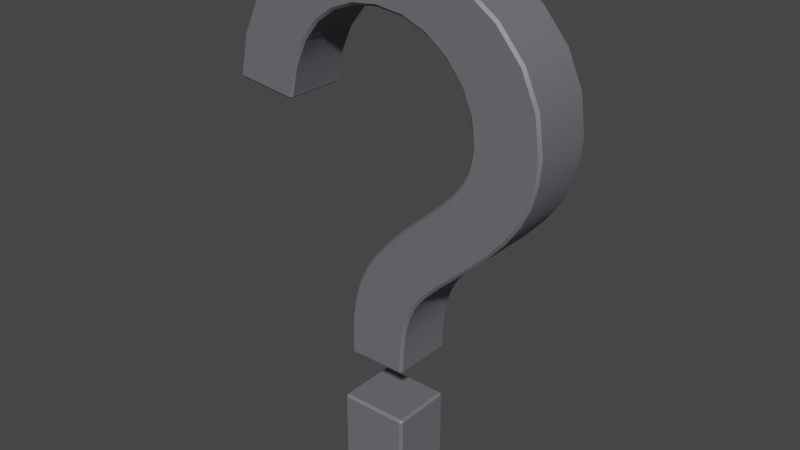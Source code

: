# Source: fragezeichen.blend  (saved by Blender 3.1.7; exported with 4.5.12 LTS)
import bpy
from mathutils import Matrix  # noqa: F401  (used for matrix-valued properties, if any)

bpy.ops.wm.read_factory_settings(use_empty=True)
scene = bpy.context.scene
scene.name = 'Scene'

# ---- collections
col_collection = bpy.data.collections.new('Collection'); scene.collection.children.link(col_collection)

# ---- materials (node trees are filled in below, after node groups)
mat_questionmark_questionmarkmat1 = bpy.data.materials.new('questionmark:questionmarkmat1')
mat_questionmark_questionmarkmat1.use_transparent_shadow = False
mat_questionmark_questionmarkmat1.diffuse_color = (1.0, 1.0, 1.0, 1.0)
mat_questionmark_questionmarkmat1.roughness = 0.6536
mat_questionmark_questionmarkmat1.specular_intensity = 1.0
mat_questionmark_questionmarkmat1.metallic = 0.5

# ---- material node trees
mat_questionmark_questionmarkmat1.use_nodes = True; mat_questionmark_questionmarkmat1.node_tree.nodes.clear()
_N = mat_questionmark_questionmarkmat1.node_tree.nodes; _L = mat_questionmark_questionmarkmat1.node_tree.links
n0 = _N.new('ShaderNodeBsdfPrincipled'); n0.name = 'Principled BSDF'; n0.location = (10, 300)
n0.distribution = 'GGX'
n0.subsurface_method = 'RANDOM_WALK_SKIN'
n0.inputs[0].default_value = (0.2386, 0.2357, 0.2616, 1.0)
n0.inputs[1].default_value = 0.5
n0.inputs[2].default_value = 0.6536
n0.inputs[3].default_value = 1.45
n0.inputs[27].default_value = (0.0, 0.0, 0.0, 1.0)
n0.inputs[28].default_value = 1.0
n1 = _N.new('ShaderNodeOutputMaterial'); n1.name = 'Material Output'; n1.location = (300, 300)
_L.new(n0.outputs[0], n1.inputs[0])
n1.is_active_output = True

# ---- world
world_world = bpy.data.worlds.new('World'); scene.world = world_world
world_world.use_nodes = True; world_world.node_tree.nodes.clear()
_N = world_world.node_tree.nodes; _L = world_world.node_tree.links
n0 = _N.new('ShaderNodeOutputWorld'); n0.name = 'World Output'; n0.location = (300, 300)
n1 = _N.new('ShaderNodeBackground'); n1.name = 'Background'; n1.location = (10, 300)
n1.inputs[0].default_value = (0.05088, 0.05088, 0.05088, 1.0)
_L.new(n1.outputs[0], n0.inputs[0])
n0.is_active_output = True
world_world.color = (0.05088, 0.05088, 0.05088)
world_world.use_sun_shadow = False
world_world.sun_shadow_jitter_overblur = 0.0

# ---- meshes
me_mesh = bpy.data.meshes.new('Mesh')
me_mesh.from_pydata([(3.249, 16.01, 4.0), (3.349, 18.54, 4.0), (-3.781, 18.09, 4.0), (-3.742, 16.01, 4.0), (-5.136, 8.686, 4.0), (-5.136, 0.3135, 4.0), (3.237, 0.3135, 4.0), (3.237, 8.686, 4.0), (3.567, 20.85, 4.0), (-3.634, 21.01, 4.0), (-13.92, 60.24, 4.0), (-17.01, 56.64, 4.0), (-10.41, 53.2, 4.0), (-8.393, 55.75, 4.0), (-19.14, 52.12, 4.0), (-20.27, 46.97, 4.0), (-12.79, 46.05, 4.0), (-11.9, 49.86, 4.0), (-5.92, 57.55, 4.0), (-9.995, 62.83, 4.0), (0.2109, 59.01, 4.0), (3.608, 58.61, 4.0), (5.81, 64.34, 4.0), (0.0938, 64.89, 4.0), (-3.055, 58.64, 4.0), (-5.32, 64.38, 4.0), (6.608, 57.4, 4.0), (10.72, 62.67, 4.0), (9.222, 55.42, 4.0), (14.82, 59.88, 4.0), (11.24, 52.92, 4.0), (17.89, 56.28, 4.0), (12.45, 50.17, 4.0), (19.73, 52.2, 4.0), (12.86, 47.16, 4.0), (20.34, 47.65, 4.0), (12.73, 45.47, 4.0), (20.12, 44.98, 4.0), (12.31, 43.87, 4.0), (19.47, 42.42, 4.0), (11.62, 42.36, 4.0), (18.39, 40.02, 4.0), (10.47, 40.72, 4.0), (16.67, 37.53, 4.0), (8.665, 38.76, 4.0), (6.214, 36.47, 4.0), (10.77, 31.52, 4.0), (14.13, 34.69, 4.0), (-1.315, 28.26, 4.0), (-2.479, 25.99, 4.0), (4.353, 23.97, 4.0), (4.954, 25.26, 4.0), (8.496, 29.44, 4.0), (3.771, 34.26, 4.0), (1.661, 32.11, 4.0), (6.8, 27.74, 4.0), (5.694, 26.43, 4.0), (0.0096, 30.18, 4.0), (-3.2, 23.64, 4.0), (3.896, 22.58, 4.0), (3.249, 16.01, -4.0), (-3.742, 16.01, -4.0), (-3.781, 18.09, -4.0), (3.349, 18.54, -4.0), (-5.136, 8.686, -4.0), (3.237, 8.686, -4.0), (3.237, 0.3135, -4.0), (-5.136, 0.3135, -4.0), (-20.58, 47.01, 3.687), (-19.44, 52.21, 3.687), (-19.44, 52.21, -3.687), (-20.58, 47.01, -3.687), (-12.86, 45.74, 3.687), (-20.34, 46.66, 3.687), (-20.34, 46.66, -3.687), (-12.86, 45.74, -3.687), (-11.6, 49.77, 3.687), (-12.48, 46.01, 3.687), (-12.48, 46.01, -3.687), (-11.6, 49.77, -3.687), (-4.056, 16.01, 3.687), (-4.094, 18.07, 3.687), (-4.094, 18.07, -3.687), (-4.056, 16.01, -3.687), (3.237, 15.7, 3.687), (-3.737, 15.7, 3.687), (-3.737, 15.7, -3.687), (3.237, 15.7, -3.687), (3.662, 18.56, 3.687), (3.562, 16.01, 3.687), (3.562, 16.01, -3.687), (3.662, 18.56, -3.687), (-3.948, 21.02, 3.687), (-3.948, 21.02, -3.687), (3.881, 20.84, 3.687), (3.881, 20.84, -3.687), (-3.51, 23.69, 3.687), (-3.51, 23.69, -3.687), (4.206, 22.53, 3.687), (4.206, 22.53, -3.687), (-2.78, 26.08, 3.687), (-2.78, 26.08, -3.687), (4.653, 23.88, 3.687), (4.653, 23.88, -3.687), (-1.598, 28.4, 3.687), (-1.598, 28.4, -3.687), (5.236, 25.12, 3.687), (5.236, 25.12, -3.687), (-0.252, 30.35, 3.687), (-0.252, 30.35, -3.687), (5.956, 26.25, 3.687), (5.956, 26.25, -3.687), (1.423, 32.32, 3.687), (1.423, 32.32, -3.687), (7.039, 27.53, 3.687), (7.039, 27.53, -3.687), (3.551, 34.48, 3.687), (3.551, 34.48, -3.687), (8.715, 29.21, 3.687), (8.715, 29.21, -3.687), (6.002, 36.7, 3.687), (6.002, 36.7, -3.687), (10.98, 31.29, 3.687), (10.98, 31.29, -3.687), (8.413, 38.95, 3.687), (8.413, 38.95, -3.687), (14.39, 34.51, 3.687), (14.39, 34.51, -3.687), (10.19, 40.86, 3.687), (10.19, 40.86, -3.687), (16.95, 37.38, 3.687), (16.95, 37.38, -3.687), (11.32, 42.46, 3.687), (11.32, 42.46, -3.687), (18.68, 39.92, 3.687), (18.68, 39.92, -3.687), (12.0, 43.93, 3.687), (12.0, 43.93, -3.687), (19.78, 42.36, 3.687), (19.78, 42.36, -3.687), (12.41, 45.49, 3.687), (12.41, 45.49, -3.687), (20.43, 44.96, 3.687), (20.43, 44.96, -3.687), (12.55, 47.14, 3.687), (12.55, 47.14, -3.687), (20.65, 47.67, 3.687), (20.65, 47.67, -3.687), (12.15, 50.08, 3.687), (12.15, 50.08, -3.687), (20.03, 52.29, 3.687), (20.03, 52.29, -3.687), (10.96, 52.78, 3.687), (10.96, 52.78, -3.687), (18.17, 56.42, 3.687), (18.17, 56.42, -3.687), (15.06, 60.07, 3.687), (15.06, 60.07, -3.687), (8.977, 55.22, 3.687), (8.977, 55.22, -3.687), (10.91, 62.92, 3.687), (10.91, 62.92, -3.687), (6.415, 57.15, 3.687), (6.415, 57.15, -3.687), (5.923, 64.63, 3.687), (5.923, 64.63, -3.687), (3.495, 58.31, 3.687), (3.495, 58.31, -3.687), (0.2172, 58.7, 3.687), (0.2172, 58.7, -3.687), (0.0875, 65.2, 3.687), (0.0875, 65.2, -3.687), (-2.94, 58.35, 3.687), (-2.94, 58.35, -3.687), (-5.435, 64.67, 3.687), (-5.435, 64.67, -3.687), (-5.728, 57.3, 3.687), (-5.728, 57.3, -3.687), (-10.19, 63.08, 3.687), (-10.19, 63.08, -3.687), (-8.149, 55.55, 3.687), (-8.149, 55.55, -3.687), (-14.17, 60.43, 3.687), (-14.17, 60.43, -3.687), (-10.13, 53.05, 3.687), (-10.13, 53.05, -3.687), (-17.28, 56.79, 3.687), (-17.28, 56.79, -3.687), (3.55, 8.686, 3.687), (3.55, 0.3135, 3.687), (3.55, 0.3135, -3.687), (3.55, 8.686, -3.687), (-5.136, 9.0, 3.687), (3.237, 9.0, 3.687), (3.237, 9.0, -3.687), (-5.136, 9.0, -3.687), (-5.45, 0.3135, 3.687), (-5.45, 8.686, 3.687), (-5.45, 8.686, -3.687), (-5.45, 0.3135, -3.687), (3.237, 0.0, 3.687), (-5.136, 0.0, 3.687), (-5.136, 0.0, -3.687), (3.237, 0.0, -3.687), (-3.634, 21.01, -4.0), (3.567, 20.85, -4.0), (-13.92, 60.24, -4.0), (-8.393, 55.75, -4.0), (-10.41, 53.2, -4.0), (-17.01, 56.64, -4.0), (-19.14, 52.12, -4.0), (-11.9, 49.86, -4.0), (-12.79, 46.05, -4.0), (-20.27, 46.97, -4.0), (-9.995, 62.83, -4.0), (-5.92, 57.55, -4.0), (0.2109, 59.01, -4.0), (0.0938, 64.89, -4.0), (5.81, 64.34, -4.0), (3.608, 58.61, -4.0), (-5.32, 64.38, -4.0), (-3.055, 58.64, -4.0), (6.608, 57.4, -4.0), (10.72, 62.67, -4.0), (9.222, 55.42, -4.0), (14.82, 59.88, -4.0), (11.24, 52.92, -4.0), (17.89, 56.28, -4.0), (19.73, 52.2, -4.0), (12.45, 50.17, -4.0), (20.34, 47.65, -4.0), (12.86, 47.16, -4.0), (20.12, 44.98, -4.0), (12.73, 45.47, -4.0), (12.31, 43.87, -4.0), (19.47, 42.42, -4.0), (18.39, 40.02, -4.0), (11.62, 42.36, -4.0), (16.67, 37.53, -4.0), (10.47, 40.72, -4.0), (8.665, 38.76, -4.0), (14.13, 34.69, -4.0), (10.77, 31.52, -4.0), (6.214, 36.47, -4.0), (-1.315, 28.26, -4.0), (4.954, 25.26, -4.0), (4.353, 23.97, -4.0), (-2.479, 25.99, -4.0), (8.496, 29.44, -4.0), (3.771, 34.26, -4.0), (1.661, 32.11, -4.0), (6.8, 27.74, -4.0), (5.694, 26.43, -4.0), (0.0096, 30.18, -4.0), (-3.2, 23.64, -4.0), (3.896, 22.58, -4.0)], [], [(0, 1, 2, 3), (4, 5, 6, 7), (1, 8, 9, 2), (10, 11, 12, 13), (14, 15, 16, 17), (11, 14, 17, 12), (13, 18, 19, 10), (20, 21, 22, 23), (18, 24, 25, 19), (24, 20, 23, 25), (26, 27, 22, 21), (28, 29, 27, 26), (30, 31, 29, 28), (30, 32, 33, 31), (32, 34, 35, 33), (34, 36, 37, 35), (38, 39, 37, 36), (38, 40, 41, 39), (40, 42, 43, 41), (44, 45, 46, 47), (42, 44, 47, 43), (48, 49, 50, 51), (52, 46, 45, 53), (52, 53, 54, 55), (56, 55, 54, 57), (51, 56, 57, 48), (58, 9, 8, 59), (59, 50, 49, 58), (60, 61, 62, 63), (64, 65, 66, 67), (68, 69, 70, 71), (72, 73, 74, 75), (76, 77, 78, 79), (80, 81, 82, 83), (84, 85, 86, 87), (88, 89, 90, 91), (81, 92, 93, 82), (94, 88, 91, 95), (92, 96, 97, 93), (98, 94, 95, 99), (96, 100, 101, 97), (102, 98, 99, 103), (100, 104, 105, 101), (106, 102, 103, 107), (104, 108, 109, 105), (110, 106, 107, 111), (108, 112, 113, 109), (114, 110, 111, 115), (112, 116, 117, 113), (118, 114, 115, 119), (116, 120, 121, 117), (122, 118, 119, 123), (120, 124, 125, 121), (126, 122, 123, 127), (124, 128, 129, 125), (130, 126, 127, 131), (128, 132, 133, 129), (134, 130, 131, 135), (132, 136, 137, 133), (138, 134, 135, 139), (136, 140, 141, 137), (142, 138, 139, 143), (140, 144, 145, 141), (146, 142, 143, 147), (144, 148, 149, 145), (150, 146, 147, 151), (148, 152, 153, 149), (154, 150, 151, 155), (156, 154, 155, 157), (152, 158, 159, 153), (160, 156, 157, 161), (158, 162, 163, 159), (164, 160, 161, 165), (162, 166, 167, 163), (166, 168, 169, 167), (170, 164, 165, 171), (168, 172, 173, 169), (174, 170, 171, 175), (172, 176, 177, 173), (178, 174, 175, 179), (176, 180, 181, 177), (182, 178, 179, 183), (180, 184, 185, 181), (186, 182, 183, 187), (184, 76, 79, 185), (69, 186, 187, 70), (188, 189, 190, 191), (192, 193, 194, 195), (196, 197, 198, 199), (200, 201, 202, 203), (63, 62, 204, 205), (206, 207, 208, 209), (210, 211, 212, 213), (209, 208, 211, 210), (207, 206, 214, 215), (216, 217, 218, 219), (215, 214, 220, 221), (221, 220, 217, 216), (222, 219, 218, 223), (224, 222, 223, 225), (226, 224, 225, 227), (226, 227, 228, 229), (229, 228, 230, 231), (231, 230, 232, 233), (234, 233, 232, 235), (234, 235, 236, 237), (237, 236, 238, 239), (240, 241, 242, 243), (239, 238, 241, 240), (244, 245, 246, 247), (248, 249, 243, 242), (250, 249, 248, 251), (252, 253, 250, 251), (245, 244, 253, 252), (254, 255, 205, 204), (255, 254, 247, 246), (0, 84, 89), (68, 73, 15), (72, 77, 16), (3, 80, 85), (6, 200, 189), (188, 193, 7), (192, 197, 4), (5, 196, 201), (83, 61, 86), (87, 60, 90), (203, 66, 190), (191, 65, 194), (195, 64, 198), (199, 67, 202), (71, 213, 74), (75, 212, 78), (14, 69, 68, 15), (15, 73, 72, 16), (16, 77, 76, 17), (2, 81, 80, 3), (3, 85, 84, 0), (0, 89, 88, 1), (9, 92, 81, 2), (1, 88, 94, 8), (58, 96, 92, 9), (8, 94, 98, 59), (49, 100, 96, 58), (59, 98, 102, 50), (48, 104, 100, 49), (50, 102, 106, 51), (57, 108, 104, 48), (51, 106, 110, 56), (54, 112, 108, 57), (56, 110, 114, 55), (55, 114, 118, 52), (53, 116, 112, 54), (45, 120, 116, 53), (52, 118, 122, 46), (44, 124, 120, 45), (46, 122, 126, 47), (42, 128, 124, 44), (47, 126, 130, 43), (40, 132, 128, 42), (43, 130, 134, 41), (38, 136, 132, 40), (41, 134, 138, 39), (36, 140, 136, 38), (39, 138, 142, 37), (34, 144, 140, 36), (32, 148, 144, 34), (35, 146, 150, 33), (30, 152, 148, 32), (33, 150, 154, 31), (31, 154, 156, 29), (28, 158, 152, 30), (29, 156, 160, 27), (26, 162, 158, 28), (27, 160, 164, 22), (21, 166, 162, 26), (20, 168, 166, 21), (22, 164, 170, 23), (24, 172, 168, 20), (23, 170, 174, 25), (18, 176, 172, 24), (25, 174, 178, 19), (13, 180, 176, 18), (19, 178, 182, 10), (12, 184, 180, 13), (10, 182, 186, 11), (17, 76, 184, 12), (11, 186, 69, 14), (6, 189, 188, 7), (7, 193, 192, 4), (4, 197, 196, 5), (5, 201, 200, 6), (37, 142, 146, 35), (60, 87, 86, 61), (63, 91, 90, 60), (61, 83, 82, 62), (65, 191, 190, 66), (64, 195, 194, 65), (67, 199, 198, 64), (66, 203, 202, 67), (213, 71, 70, 210), (71, 74, 73, 68), (212, 75, 74, 213), (75, 78, 77, 72), (211, 79, 78, 212), (83, 86, 85, 80), (87, 90, 89, 84), (62, 82, 93, 204), (205, 95, 91, 63), (204, 93, 97, 254), (255, 99, 95, 205), (254, 97, 101, 247), (246, 103, 99, 255), (247, 101, 105, 244), (245, 107, 103, 246), (244, 105, 109, 253), (252, 111, 107, 245), (253, 109, 113, 250), (251, 115, 111, 252), (248, 119, 115, 251), (250, 113, 117, 249), (249, 117, 121, 243), (242, 123, 119, 248), (243, 121, 125, 240), (241, 127, 123, 242), (240, 125, 129, 239), (238, 131, 127, 241), (239, 129, 133, 237), (236, 135, 131, 238), (237, 133, 137, 234), (235, 139, 135, 236), (234, 137, 141, 233), (232, 143, 139, 235), (233, 141, 145, 231), (230, 147, 143, 232), (231, 145, 149, 229), (228, 151, 147, 230), (229, 149, 153, 226), (227, 155, 151, 228), (225, 157, 155, 227), (226, 153, 159, 224), (223, 161, 157, 225), (224, 159, 163, 222), (218, 165, 161, 223), (222, 163, 167, 219), (219, 167, 169, 216), (217, 171, 165, 218), (216, 169, 173, 221), (220, 175, 171, 217), (221, 173, 177, 215), (214, 179, 175, 220), (215, 177, 181, 207), (206, 183, 179, 214), (207, 181, 185, 208), (209, 187, 183, 206), (208, 185, 79, 211), (210, 70, 187, 209), (189, 200, 203, 190), (191, 194, 193, 188), (195, 198, 197, 192), (199, 202, 201, 196)])
me_mesh.polygons.foreach_set('use_smooth', [True] * 260)
_k = set([(0, 1), (0, 3), (0, 84), (0, 89), (1, 2), (1, 8), (1, 88), (2, 3), (2, 9), (2, 81), (3, 80), (3, 85), (4, 5), (4, 7), (4, 192), (4, 197), (5, 6), (5, 196), (5, 201), (6, 7), (6, 189), (6, 200), (7, 188), (7, 193), (8, 9), (8, 59), (8, 94), (9, 58), (9, 92), (10, 11), (10, 13), (10, 19), (10, 182), (11, 12), (11, 14), (11, 186), (12, 13), (12, 17), (12, 184), (13, 18), (13, 180), (14, 15), (14, 17), (14, 69), (15, 16), (15, 68), (15, 73), (16, 17), (16, 72), (16, 77), (17, 76), (18, 19), (18, 24), (18, 176), (19, 25), (19, 178), (20, 21), (20, 23), (20, 24), (20, 168), (21, 22), (21, 26), (21, 166), (22, 23), (22, 27), (22, 164), (23, 25), (23, 170), (24, 25), (24, 172), (25, 174), (26, 27), (26, 28), (26, 162), (27, 29), (27, 160), (28, 29), (28, 30), (28, 158), (29, 31), (29, 156), (30, 31), (30, 32), (30, 152), (31, 33), (31, 154), (32, 33), (32, 34), (32, 148), (33, 35), (33, 150), (34, 35), (34, 36), (34, 144), (35, 37), (35, 146), (36, 37), (36, 38), (36, 140), (37, 39), (37, 142), (38, 39), (38, 40), (38, 136), (39, 41), (39, 138), (40, 41), (40, 42), (40, 132), (41, 43), (41, 134), (42, 43), (42, 44), (42, 128), (43, 47), (43, 130), (44, 45), (44, 47), (44, 124), (45, 46), (45, 53), (45, 120), (46, 47), (46, 52), (46, 122), (47, 126), (48, 49), (48, 51), (48, 57), (48, 104), (49, 50), (49, 58), (49, 100), (50, 51), (50, 59), (50, 102), (51, 56), (51, 106), (52, 53), (52, 55), (52, 118), (53, 54), (53, 116), (54, 55), (54, 57), (54, 112), (55, 56), (55, 114), (56, 57), (56, 110), (57, 108), (58, 59), (58, 96), (59, 98), (60, 61), (60, 63), (60, 87), (60, 90), (61, 62), (61, 83), (61, 86), (62, 63), (62, 82), (62, 204), (63, 91), (63, 205), (64, 65), (64, 67), (64, 195), (64, 198), (65, 66), (65, 191), (65, 194), (66, 67), (66, 190), (66, 203), (67, 199), (67, 202), (68, 69), (68, 71), (68, 73), (69, 70), (69, 186), (70, 71), (70, 187), (70, 210), (71, 74), (71, 213), (72, 73), (72, 75), (72, 77), (73, 74), (74, 75), (74, 213), (75, 78), (75, 212), (76, 77), (76, 79), (76, 184), (77, 78), (78, 79), (78, 212), (79, 185), (79, 211), (80, 81), (80, 83), (80, 85), (81, 82), (81, 92), (82, 83), (82, 93), (83, 86), (84, 85), (84, 87), (84, 89), (85, 86), (86, 87), (87, 90), (88, 89), (88, 91), (88, 94), (89, 90), (90, 91), (91, 95), (92, 93), (92, 96), (93, 97), (93, 204), (94, 95), (94, 98), (95, 99), (95, 205), (96, 97), (96, 100), (97, 101), (97, 254), (98, 99), (98, 102), (99, 103), (99, 255), (100, 101), (100, 104), (101, 105), (101, 247), (102, 103), (102, 106), (103, 107), (103, 246), (104, 105), (104, 108), (105, 109), (105, 244), (106, 107), (106, 110), (107, 111), (107, 245), (108, 109), (108, 112), (109, 113), (109, 253), (110, 111), (110, 114), (111, 115), (111, 252), (112, 113), (112, 116), (113, 117), (113, 250), (114, 115), (114, 118), (115, 119), (115, 251), (116, 117), (116, 120), (117, 121), (117, 249), (118, 119), (118, 122), (119, 123), (119, 248), (120, 121), (120, 124), (121, 125), (121, 243), (122, 123), (122, 126), (123, 127), (123, 242), (124, 125), (124, 128), (125, 129), (125, 240), (126, 127), (126, 130), (127, 131), (127, 241), (128, 129), (128, 132), (129, 133), (129, 239), (130, 131), (130, 134), (131, 135), (131, 238), (132, 133), (132, 136), (133, 137), (133, 237), (134, 135), (134, 138), (135, 139), (135, 236), (136, 137), (136, 140), (137, 141), (137, 234), (138, 139), (138, 142), (139, 143), (139, 235), (140, 141), (140, 144), (141, 145), (141, 233), (142, 143), (142, 146), (143, 147), (143, 232), (144, 145), (144, 148), (145, 149), (145, 231), (146, 147), (146, 150), (147, 151), (147, 230), (148, 149), (148, 152), (149, 153), (149, 229), (150, 151), (150, 154), (151, 155), (151, 228), (152, 153), (152, 158), (153, 159), (153, 226), (154, 155), (154, 156), (155, 157), (155, 227), (156, 157), (156, 160), (157, 161), (157, 225), (158, 159), (158, 162), (159, 163), (159, 224), (160, 161), (160, 164), (161, 165), (161, 223), (162, 163), (162, 166), (163, 167), (163, 222), (164, 165), (164, 170), (165, 171), (165, 218), (166, 167), (166, 168), (167, 169), (167, 219), (168, 169), (168, 172), (169, 173), (169, 216), (170, 171), (170, 174), (171, 175), (171, 217), (172, 173), (172, 176), (173, 177), (173, 221), (174, 175), (174, 178), (175, 179), (175, 220), (176, 177), (176, 180), (177, 181), (177, 215), (178, 179), (178, 182), (179, 183), (179, 214), (180, 181), (180, 184), (181, 185), (181, 207), (182, 183), (182, 186), (183, 187), (183, 206), (184, 185), (185, 208), (186, 187), (187, 209), (188, 189), (188, 191), (188, 193), (189, 190), (189, 200), (190, 191), (190, 203), (191, 194), (192, 193), (192, 195), (192, 197), (193, 194), (194, 195), (195, 198), (196, 197), (196, 199), (196, 201), (197, 198), (198, 199), (199, 202), (200, 201), (200, 203), (201, 202), (202, 203), (204, 205), (204, 254), (205, 255), (206, 207), (206, 209), (206, 214), (207, 208), (207, 215), (208, 209), (208, 211), (209, 210), (210, 211), (210, 213), (211, 212), (212, 213), (214, 215), (214, 220), (215, 221), (216, 217), (216, 219), (216, 221), (217, 218), (217, 220), (218, 219), (218, 223), (219, 222), (220, 221), (222, 223), (222, 224), (223, 225), (224, 225), (224, 226), (225, 227), (226, 227), (226, 229), (227, 228), (228, 229), (228, 230), (229, 231), (230, 231), (230, 232), (231, 233), (232, 233), (232, 235), (233, 234), (234, 235), (234, 237), (235, 236), (236, 237), (236, 238), (237, 239), (238, 239), (238, 241), (239, 240), (240, 241), (240, 243), (241, 242), (242, 243), (242, 248), (243, 249), (244, 245), (244, 247), (244, 253), (245, 246), (245, 252), (246, 247), (246, 255), (247, 254), (248, 249), (248, 251), (249, 250), (250, 251), (250, 253), (251, 252), (252, 253), (254, 255)])
me_mesh.attributes.new('sharp_edge', 'BOOLEAN', 'EDGE').data.foreach_set('value', [ (min(e.vertices), max(e.vertices)) in _k for e in me_mesh.edges])
_uv = me_mesh.uv_layers.new(name='map1')
_uv.uv.foreach_set('vector', [0.3993, 0.0248, 0.3993, 0.0511, 0.2145, 0.0511, 0.2145, 0.0248, 0.8289, 0.1347, 0.9761, 0.1347, 0.9761, 0.2462, 0.8289, 0.2462, 0.3993, 0.0511, 0.3993, 0.084, 0.2145, 0.084, 0.2145, 0.0511, 0.3993, 0.8601, 0.3993, 0.8991, 0.2146, 0.8991, 0.2146, 0.8601, 0.3993, 0.9404, 0.3993, 0.9827, 0.2146, 0.9827, 0.2146, 0.9404, 0.3993, 0.8991, 0.3993, 0.9404, 0.2146, 0.9404, 0.2146, 0.8991, 0.2146, 0.8601, 0.2146, 0.8209, 0.3993, 0.8209, 0.3993, 0.8601, 0.2146, 0.744, 0.2146, 0.6932, 0.3993, 0.6932, 0.3993, 0.744, 0.2146, 0.8209, 0.2146, 0.7794, 0.3993, 0.7794, 0.3993, 0.8209, 0.2146, 0.7794, 0.2146, 0.744, 0.3993, 0.744, 0.3993, 0.7794, 0.2146, 0.7296, 0.3993, 0.7296, 0.3993, 0.6932, 0.2146, 0.6932, 0.2146, 0.654, 0.3993, 0.654, 0.3993, 0.7296, 0.2146, 0.7296, 0.2146, 0.6106, 0.3993, 0.6106, 0.3993, 0.654, 0.2146, 0.654, 0.2146, 0.6106, 0.2146, 0.5688, 0.3993, 0.5688, 0.3993, 0.6106, 0.2146, 0.5688, 0.2146, 0.5219, 0.3993, 0.5219, 0.3993, 0.5688, 0.2146, 0.5219, 0.2146, 0.4917, 0.3993, 0.4917, 0.3993, 0.5219, 0.2146, 0.4575, 0.3993, 0.4575, 0.3993, 0.4917, 0.2146, 0.4917, 0.2146, 0.4575, 0.2146, 0.423, 0.3993, 0.423, 0.3993, 0.4575, 0.2146, 0.423, 0.2146, 0.3872, 0.3993, 0.3872, 0.3993, 0.423, 0.2146, 0.3513, 0.2146, 0.3117, 0.3993, 0.3117, 0.3993, 0.3513, 0.2146, 0.3872, 0.2146, 0.3513, 0.3993, 0.3513, 0.3993, 0.3872, 0.2145, 0.1573, 0.2145, 0.1299, 0.3993, 0.1299, 0.3993, 0.1573, 0.3993, 0.2585, 0.3993, 0.3117, 0.2146, 0.3117, 0.2146, 0.2585, 0.3993, 0.2585, 0.2146, 0.2585, 0.2145, 0.2227, 0.3993, 0.2227, 0.3993, 0.1844, 0.3993, 0.2227, 0.2145, 0.2227, 0.2145, 0.1844, 0.3993, 0.1573, 0.3993, 0.1844, 0.2145, 0.1844, 0.2145, 0.1573, 0.2145, 0.1068, 0.2145, 0.084, 0.3993, 0.084, 0.3993, 0.1068, 0.3993, 0.1068, 0.3993, 0.1299, 0.2145, 0.1299, 0.2145, 0.1068, 0.6079, 0.0248, 0.7803, 0.0248, 0.7803, 0.0511, 0.6079, 0.0511, 0.8288, 0.4907, 0.8288, 0.3728, 0.9761, 0.372, 0.9761, 0.49, 0.4107, 0.9827, 0.4107, 0.9404, 0.5959, 0.9404, 0.5959, 0.9827, 0.9712, 0.991, 0.8251, 0.991, 0.8251, 0.8789, 0.9712, 0.8789, 0.2019, 0.9404, 0.2019, 0.9827, 0.0258, 0.9827, 0.0258, 0.9404, 0.2019, 0.0248, 0.2019, 0.0511, 0.0258, 0.0511, 0.0258, 0.0248, 0.9712, 0.751, 0.8251, 0.751, 0.8251, 0.6388, 0.9712, 0.6388, 0.4107, 0.0511, 0.4107, 0.0248, 0.5959, 0.0248, 0.5959, 0.0511, 0.2019, 0.0511, 0.2019, 0.084, 0.0258, 0.084, 0.0258, 0.0511, 0.4107, 0.084, 0.4107, 0.0511, 0.5959, 0.0511, 0.5959, 0.084, 0.2019, 0.084, 0.2019, 0.1068, 0.0258, 0.1068, 0.0258, 0.084, 0.4107, 0.1068, 0.4107, 0.084, 0.5959, 0.084, 0.5959, 0.1068, 0.2019, 0.1068, 0.2019, 0.1299, 0.0258, 0.1299, 0.0258, 0.1068, 0.4107, 0.1299, 0.4107, 0.1068, 0.5959, 0.1068, 0.5959, 0.1299, 0.2019, 0.1299, 0.2019, 0.1573, 0.0258, 0.1573, 0.0258, 0.1299, 0.4107, 0.1573, 0.4107, 0.1299, 0.5959, 0.1299, 0.5959, 0.1573, 0.2019, 0.1573, 0.2019, 0.1844, 0.0258, 0.1844, 0.0258, 0.1573, 0.4107, 0.1844, 0.4107, 0.1573, 0.5959, 0.1573, 0.5959, 0.1844, 0.2019, 0.1844, 0.2019, 0.2227, 0.0258, 0.2227, 0.0258, 0.1844, 0.4107, 0.2227, 0.4107, 0.1844, 0.5959, 0.1844, 0.5959, 0.2227, 0.2019, 0.2227, 0.2019, 0.2585, 0.0258, 0.2585, 0.0258, 0.2227, 0.4107, 0.2585, 0.4107, 0.2227, 0.5959, 0.2227, 0.5959, 0.2585, 0.2019, 0.2585, 0.2019, 0.3117, 0.0258, 0.3117, 0.0258, 0.2585, 0.4107, 0.3117, 0.4107, 0.2585, 0.5959, 0.2585, 0.5959, 0.3117, 0.2019, 0.3117, 0.2019, 0.3513, 0.0258, 0.3513, 0.0258, 0.3117, 0.4107, 0.3513, 0.4107, 0.3117, 0.5959, 0.3117, 0.5959, 0.3513, 0.2019, 0.3513, 0.2019, 0.3872, 0.0258, 0.3872, 0.0258, 0.3513, 0.4107, 0.3872, 0.4107, 0.3513, 0.5959, 0.3513, 0.5959, 0.3872, 0.2019, 0.3872, 0.2019, 0.423, 0.0258, 0.423, 0.0258, 0.3872, 0.4107, 0.423, 0.4107, 0.3872, 0.5959, 0.3872, 0.5959, 0.423, 0.2019, 0.423, 0.2019, 0.4575, 0.0258, 0.4575, 0.0258, 0.423, 0.4107, 0.4575, 0.4107, 0.423, 0.5959, 0.423, 0.5959, 0.4575, 0.2019, 0.4575, 0.2019, 0.4917, 0.0258, 0.4917, 0.0258, 0.4575, 0.4107, 0.4917, 0.4107, 0.4575, 0.5959, 0.4575, 0.5959, 0.4917, 0.2019, 0.4917, 0.2019, 0.5219, 0.0258, 0.5219, 0.0258, 0.4917, 0.4107, 0.5219, 0.4107, 0.4917, 0.5959, 0.4917, 0.5959, 0.5219, 0.2019, 0.5219, 0.2019, 0.5688, 0.0258, 0.5688, 0.0258, 0.5219, 0.4107, 0.5688, 0.4107, 0.5219, 0.5959, 0.5219, 0.5959, 0.5688, 0.2019, 0.5688, 0.2019, 0.6106, 0.0258, 0.6106, 0.0258, 0.5688, 0.4107, 0.6106, 0.4107, 0.5688, 0.5959, 0.5688, 0.5959, 0.6106, 0.4107, 0.654, 0.4107, 0.6106, 0.5959, 0.6106, 0.5959, 0.654, 0.2019, 0.6106, 0.2019, 0.654, 0.0258, 0.654, 0.0258, 0.6106, 0.4107, 0.7296, 0.4107, 0.654, 0.5959, 0.654, 0.5959, 0.7296, 0.2019, 0.654, 0.2019, 0.7296, 0.0258, 0.7296, 0.0258, 0.654, 0.4107, 0.6932, 0.4107, 0.7296, 0.5959, 0.7296, 0.5959, 0.6932, 0.2019, 0.7296, 0.2019, 0.6932, 0.0258, 0.6932, 0.0258, 0.7296, 0.2019, 0.6932, 0.2019, 0.744, 0.0258, 0.744, 0.0258, 0.6932, 0.4107, 0.744, 0.4107, 0.6932, 0.5959, 0.6932, 0.5959, 0.744, 0.2019, 0.744, 0.2019, 0.7794, 0.0258, 0.7794, 0.0258, 0.744, 0.4107, 0.7794, 0.4107, 0.744, 0.5959, 0.744, 0.5959, 0.7794, 0.2019, 0.7794, 0.2019, 0.8209, 0.0258, 0.8209, 0.0258, 0.7794, 0.4107, 0.8209, 0.4107, 0.7794, 0.5959, 0.7794, 0.5959, 0.8209, 0.2019, 0.8209, 0.2019, 0.8601, 0.0258, 0.8601, 0.0258, 0.8209, 0.4107, 0.8601, 0.4107, 0.8209, 0.5959, 0.8209, 0.5959, 0.8601, 0.2019, 0.8601, 0.2019, 0.8991, 0.0258, 0.8991, 0.0258, 0.8601, 0.4107, 0.8991, 0.4107, 0.8601, 0.5959, 0.8601, 0.5959, 0.8991, 0.2019, 0.8991, 0.2019, 0.9404, 0.0258, 0.9404, 0.0258, 0.8991, 0.4107, 0.9404, 0.4107, 0.8991, 0.5959, 0.8991, 0.5959, 0.9404, 0.8289, 0.2521, 0.9761, 0.2521, 0.9761, 0.3661, 0.8289, 0.3661, 0.8251, 0.7588, 0.9712, 0.7588, 0.9712, 0.8682, 0.8251, 0.8682, 0.9761, 0.1287, 0.8289, 0.1287, 0.8289, 0.0212, 0.9761, 0.0212, 0.9712, 0.6272, 0.8251, 0.6272, 0.8251, 0.5167, 0.9712, 0.5167, 0.6079, 0.0511, 0.7803, 0.0511, 0.7803, 0.084, 0.6079, 0.084, 0.6079, 0.8601, 0.7803, 0.8601, 0.7803, 0.8991, 0.6079, 0.8991, 0.6079, 0.9404, 0.7803, 0.9404, 0.7803, 0.9827, 0.6079, 0.9827, 0.6079, 0.8991, 0.7803, 0.8991, 0.7803, 0.9404, 0.6079, 0.9404, 0.7803, 0.8601, 0.6079, 0.8601, 0.6079, 0.8209, 0.7803, 0.8209, 0.7803, 0.744, 0.6079, 0.744, 0.6079, 0.6932, 0.7803, 0.6932, 0.7803, 0.8209, 0.6079, 0.8209, 0.6079, 0.7794, 0.7803, 0.7794, 0.7803, 0.7794, 0.6079, 0.7794, 0.6079, 0.744, 0.7803, 0.744, 0.7803, 0.7296, 0.7803, 0.6932, 0.6079, 0.6932, 0.6079, 0.7296, 0.7803, 0.654, 0.7803, 0.7296, 0.6079, 0.7296, 0.6079, 0.654, 0.7803, 0.6106, 0.7803, 0.654, 0.6079, 0.654, 0.6079, 0.6106, 0.7803, 0.6106, 0.6079, 0.6106, 0.6079, 0.5688, 0.7803, 0.5688, 0.7803, 0.5688, 0.6079, 0.5688, 0.6079, 0.5219, 0.7803, 0.5219, 0.7803, 0.5219, 0.6079, 0.5219, 0.6079, 0.4917, 0.7803, 0.4917, 0.7803, 0.4575, 0.7803, 0.4917, 0.6079, 0.4917, 0.6079, 0.4575, 0.7803, 0.4575, 0.6079, 0.4575, 0.6079, 0.423, 0.7803, 0.423, 0.7803, 0.423, 0.6079, 0.423, 0.6079, 0.3872, 0.7803, 0.3872, 0.7803, 0.3513, 0.6079, 0.3513, 0.6079, 0.3117, 0.7803, 0.3117, 0.7803, 0.3872, 0.6079, 0.3872, 0.6079, 0.3513, 0.7803, 0.3513, 0.7803, 0.1573, 0.6079, 0.1573, 0.6079, 0.1299, 0.7803, 0.1299, 0.6079, 0.2585, 0.7803, 0.2585, 0.7803, 0.3117, 0.6079, 0.3117, 0.7803, 0.2227, 0.7803, 0.2585, 0.6079, 0.2585, 0.6079, 0.2227, 0.6079, 0.1844, 0.7803, 0.1844, 0.7803, 0.2227, 0.6079, 0.2227, 0.6079, 0.1573, 0.7803, 0.1573, 0.7803, 0.1844, 0.6079, 0.1844, 0.7803, 0.1068, 0.6079, 0.1068, 0.6079, 0.084, 0.7803, 0.084, 0.6079, 0.1068, 0.7803, 0.1068, 0.7803, 0.1299, 0.6079, 0.1299, 0.3993, 0.0248, 0.4041, 0.0145, 0.4107, 0.0248, 0.4107, 0.9827, 0.404, 0.9894, 0.3993, 0.9827, 0.211, 0.9895, 0.2019, 0.9827, 0.2146, 0.9827, 0.2145, 0.0248, 0.2019, 0.0248, 0.2082, 0.0145, 0.9761, 0.2462, 0.9818, 0.2493, 0.9761, 0.2521, 0.8289, 0.2521, 0.8231, 0.2493, 0.8289, 0.2462, 0.8231, 0.1315, 0.8289, 0.1287, 0.8289, 0.1347, 0.9761, 0.1347, 0.9761, 0.1287, 0.9818, 0.1315, 0.7896, 0.0248, 0.7803, 0.0248, 0.7866, 0.0145, 0.6022, 0.0145, 0.6079, 0.0248, 0.5959, 0.0248, 0.9818, 0.3688, 0.9761, 0.372, 0.9761, 0.3661, 0.8289, 0.3661, 0.8288, 0.3728, 0.8231, 0.3696, 0.8231, 0.0184, 0.8289, 0.0152, 0.8289, 0.0212, 0.9761, 0.0212, 0.9761, 0.0152, 0.9818, 0.0184, 0.5959, 0.9827, 0.6079, 0.9827, 0.5917, 0.9894, 0.7858, 0.9895, 0.7803, 0.9827, 0.7896, 0.9827, 0.3993, 0.9404, 0.4107, 0.9404, 0.4107, 0.9827, 0.3993, 0.9827, 0.3993, 0.9827, 0.404, 0.9894, 0.211, 0.9895, 0.2146, 0.9827, 0.2146, 0.9827, 0.2019, 0.9827, 0.2019, 0.9404, 0.2146, 0.9404, 0.2145, 0.0511, 0.2019, 0.0511, 0.2019, 0.0248, 0.2145, 0.0248, 0.2145, 0.0248, 0.2082, 0.0145, 0.4041, 0.0145, 0.3993, 0.0248, 0.3993, 0.0248, 0.4107, 0.0248, 0.4107, 0.0511, 0.3993, 0.0511, 0.2145, 0.084, 0.2019, 0.084, 0.2019, 0.0511, 0.2145, 0.0511, 0.3993, 0.0511, 0.4107, 0.0511, 0.4107, 0.084, 0.3993, 0.084, 0.2145, 0.1068, 0.2019, 0.1068, 0.2019, 0.084, 0.2145, 0.084, 0.3993, 0.084, 0.4107, 0.084, 0.4107, 0.1068, 0.3993, 0.1068, 0.2145, 0.1299, 0.2019, 0.1299, 0.2019, 0.1068, 0.2145, 0.1068, 0.3993, 0.1068, 0.4107, 0.1068, 0.4107, 0.1299, 0.3993, 0.1299, 0.2145, 0.1573, 0.2019, 0.1573, 0.2019, 0.1299, 0.2145, 0.1299, 0.3993, 0.1299, 0.4107, 0.1299, 0.4107, 0.1573, 0.3993, 0.1573, 0.2145, 0.1844, 0.2019, 0.1844, 0.2019, 0.1573, 0.2145, 0.1573, 0.3993, 0.1573, 0.4107, 0.1573, 0.4107, 0.1844, 0.3993, 0.1844, 0.2145, 0.2227, 0.2019, 0.2227, 0.2019, 0.1844, 0.2145, 0.1844, 0.3993, 0.1844, 0.4107, 0.1844, 0.4107, 0.2227, 0.3993, 0.2227, 0.3993, 0.2227, 0.4107, 0.2227, 0.4107, 0.2585, 0.3993, 0.2585, 0.2146, 0.2585, 0.2019, 0.2585, 0.2019, 0.2227, 0.2145, 0.2227, 0.2146, 0.3117, 0.2019, 0.3117, 0.2019, 0.2585, 0.2146, 0.2585, 0.3993, 0.2585, 0.4107, 0.2585, 0.4107, 0.3117, 0.3993, 0.3117, 0.2146, 0.3513, 0.2019, 0.3513, 0.2019, 0.3117, 0.2146, 0.3117, 0.3993, 0.3117, 0.4107, 0.3117, 0.4107, 0.3513, 0.3993, 0.3513, 0.2146, 0.3872, 0.2019, 0.3872, 0.2019, 0.3513, 0.2146, 0.3513, 0.3993, 0.3513, 0.4107, 0.3513, 0.4107, 0.3872, 0.3993, 0.3872, 0.2146, 0.423, 0.2019, 0.423, 0.2019, 0.3872, 0.2146, 0.3872, 0.3993, 0.3872, 0.4107, 0.3872, 0.4107, 0.423, 0.3993, 0.423, 0.2146, 0.4575, 0.2019, 0.4575, 0.2019, 0.423, 0.2146, 0.423, 0.3993, 0.423, 0.4107, 0.423, 0.4107, 0.4575, 0.3993, 0.4575, 0.2146, 0.4917, 0.2019, 0.4917, 0.2019, 0.4575, 0.2146, 0.4575, 0.3993, 0.4575, 0.4107, 0.4575, 0.4107, 0.4917, 0.3993, 0.4917, 0.2146, 0.5219, 0.2019, 0.5219, 0.2019, 0.4917, 0.2146, 0.4917, 0.2146, 0.5688, 0.2019, 0.5688, 0.2019, 0.5219, 0.2146, 0.5219, 0.3993, 0.5219, 0.4107, 0.5219, 0.4107, 0.5688, 0.3993, 0.5688, 0.2146, 0.6106, 0.2019, 0.6106, 0.2019, 0.5688, 0.2146, 0.5688, 0.3993, 0.5688, 0.4107, 0.5688, 0.4107, 0.6106, 0.3993, 0.6106, 0.3993, 0.6106, 0.4107, 0.6106, 0.4107, 0.654, 0.3993, 0.654, 0.2146, 0.654, 0.2019, 0.654, 0.2019, 0.6106, 0.2146, 0.6106, 0.3993, 0.654, 0.4107, 0.654, 0.4107, 0.7296, 0.3993, 0.7296, 0.2146, 0.7296, 0.2019, 0.7296, 0.2019, 0.654, 0.2146, 0.654, 0.3993, 0.7296, 0.4107, 0.7296, 0.4107, 0.6932, 0.3993, 0.6932, 0.2146, 0.6932, 0.2019, 0.6932, 0.2019, 0.7296, 0.2146, 0.7296, 0.2146, 0.744, 0.2019, 0.744, 0.2019, 0.6932, 0.2146, 0.6932, 0.3993, 0.6932, 0.4107, 0.6932, 0.4107, 0.744, 0.3993, 0.744, 0.2146, 0.7794, 0.2019, 0.7794, 0.2019, 0.744, 0.2146, 0.744, 0.3993, 0.744, 0.4107, 0.744, 0.4107, 0.7794, 0.3993, 0.7794, 0.2146, 0.8209, 0.2019, 0.8209, 0.2019, 0.7794, 0.2146, 0.7794, 0.3993, 0.7794, 0.4107, 0.7794, 0.4107, 0.8209, 0.3993, 0.8209, 0.2146, 0.8601, 0.2019, 0.8601, 0.2019, 0.8209, 0.2146, 0.8209, 0.3993, 0.8209, 0.4107, 0.8209, 0.4107, 0.8601, 0.3993, 0.8601, 0.2146, 0.8991, 0.2019, 0.8991, 0.2019, 0.8601, 0.2146, 0.8601, 0.3993, 0.8601, 0.4107, 0.8601, 0.4107, 0.8991, 0.3993, 0.8991, 0.2146, 0.9404, 0.2019, 0.9404, 0.2019, 0.8991, 0.2146, 0.8991, 0.3993, 0.8991, 0.4107, 0.8991, 0.4107, 0.9404, 0.3993, 0.9404, 0.9761, 0.2462, 0.9761, 0.2521, 0.8289, 0.2521, 0.8289, 0.2462, 0.8289, 0.2462, 0.8231, 0.2493, 0.8231, 0.1315, 0.8289, 0.1347, 0.8289, 0.1347, 0.8289, 0.1287, 0.9761, 0.1287, 0.9761, 0.1347, 0.9761, 0.1347, 0.9818, 0.1315, 0.9818, 0.2493, 0.9761, 0.2462, 0.3993, 0.4917, 0.4107, 0.4917, 0.4107, 0.5219, 0.3993, 0.5219, 0.6079, 0.0248, 0.6022, 0.0145, 0.7866, 0.0145, 0.7803, 0.0248, 0.6079, 0.0511, 0.5959, 0.0511, 0.5959, 0.0248, 0.6079, 0.0248, 0.7803, 0.0248, 0.7896, 0.0248, 0.7896, 0.0511, 0.7803, 0.0511, 0.8288, 0.3728, 0.8289, 0.3661, 0.9761, 0.3661, 0.9761, 0.372, 0.8288, 0.4907, 0.823, 0.4946, 0.8231, 0.3696, 0.8288, 0.3728, 0.9761, 0.0152, 0.9761, 0.0212, 0.8289, 0.0212, 0.8289, 0.0152, 0.9761, 0.372, 0.9818, 0.3688, 0.9818, 0.4932, 0.9761, 0.49, 0.6079, 0.9827, 0.5959, 0.9827, 0.5959, 0.9404, 0.6079, 0.9404, 0.5959, 0.9827, 0.5917, 0.9894, 0.404, 0.9894, 0.4107, 0.9827, 0.7803, 0.9827, 0.7858, 0.9895, 0.5917, 0.9894, 0.6079, 0.9827, 0.0217, 0.9895, 0.0258, 0.9827, 0.2019, 0.9827, 0.211, 0.9895, 0.7803, 0.9404, 0.7896, 0.9404, 0.7896, 0.9827, 0.7803, 0.9827, 0.0258, 0.0248, 0.0219, 0.0145, 0.2082, 0.0145, 0.2019, 0.0248, 0.6022, 0.0145, 0.5959, 0.0248, 0.4107, 0.0248, 0.4041, 0.0145, 0.7803, 0.0511, 0.7896, 0.0511, 0.7896, 0.084, 0.7803, 0.084, 0.6079, 0.084, 0.5959, 0.084, 0.5959, 0.0511, 0.6079, 0.0511, 0.7803, 0.084, 0.7896, 0.084, 0.7896, 0.1068, 0.7803, 0.1068, 0.6079, 0.1068, 0.5959, 0.1068, 0.5959, 0.084, 0.6079, 0.084, 0.7803, 0.1068, 0.7896, 0.1068, 0.7896, 0.1299, 0.7803, 0.1299, 0.6079, 0.1299, 0.5959, 0.1299, 0.5959, 0.1068, 0.6079, 0.1068, 0.7803, 0.1299, 0.7896, 0.1299, 0.7896, 0.1573, 0.7803, 0.1573, 0.6079, 0.1573, 0.5959, 0.1573, 0.5959, 0.1299, 0.6079, 0.1299, 0.7803, 0.1573, 0.7896, 0.1573, 0.7896, 0.1844, 0.7803, 0.1844, 0.6079, 0.1844, 0.5959, 0.1844, 0.5959, 0.1573, 0.6079, 0.1573, 0.7803, 0.1844, 0.7896, 0.1844, 0.7896, 0.2227, 0.7803, 0.2227, 0.6079, 0.2227, 0.5959, 0.2227, 0.5959, 0.1844, 0.6079, 0.1844, 0.6079, 0.2585, 0.5959, 0.2585, 0.5959, 0.2227, 0.6079, 0.2227, 0.7803, 0.2227, 0.7896, 0.2227, 0.7896, 0.2585, 0.7803, 0.2585, 0.7803, 0.2585, 0.7896, 0.2585, 0.7896, 0.3117, 0.7803, 0.3117, 0.6079, 0.3117, 0.5959, 0.3117, 0.5959, 0.2585, 0.6079, 0.2585, 0.7803, 0.3117, 0.7896, 0.3117, 0.7896, 0.3513, 0.7803, 0.3513, 0.6079, 0.3513, 0.5959, 0.3513, 0.5959, 0.3117, 0.6079, 0.3117, 0.7803, 0.3513, 0.7896, 0.3513, 0.7896, 0.3872, 0.7803, 0.3872, 0.6079, 0.3872, 0.5959, 0.3872, 0.5959, 0.3513, 0.6079, 0.3513, 0.7803, 0.3872, 0.7896, 0.3872, 0.7896, 0.423, 0.7803, 0.423, 0.6079, 0.423, 0.5959, 0.423, 0.5959, 0.3872, 0.6079, 0.3872, 0.7803, 0.423, 0.7896, 0.423, 0.7896, 0.4575, 0.7803, 0.4575, 0.6079, 0.4575, 0.5959, 0.4575, 0.5959, 0.423, 0.6079, 0.423, 0.7803, 0.4575, 0.7896, 0.4575, 0.7896, 0.4917, 0.7803, 0.4917, 0.6079, 0.4917, 0.5959, 0.4917, 0.5959, 0.4575, 0.6079, 0.4575, 0.7803, 0.4917, 0.7896, 0.4917, 0.7896, 0.5219, 0.7803, 0.5219, 0.6079, 0.5219, 0.5959, 0.5219, 0.5959, 0.4917, 0.6079, 0.4917, 0.7803, 0.5219, 0.7896, 0.5219, 0.7896, 0.5688, 0.7803, 0.5688, 0.6079, 0.5688, 0.5959, 0.5688, 0.5959, 0.5219, 0.6079, 0.5219, 0.7803, 0.5688, 0.7896, 0.5688, 0.7896, 0.6106, 0.7803, 0.6106, 0.6079, 0.6106, 0.5959, 0.6106, 0.5959, 0.5688, 0.6079, 0.5688, 0.6079, 0.654, 0.5959, 0.654, 0.5959, 0.6106, 0.6079, 0.6106, 0.7803, 0.6106, 0.7896, 0.6106, 0.7896, 0.654, 0.7803, 0.654, 0.6079, 0.7296, 0.5959, 0.7296, 0.5959, 0.654, 0.6079, 0.654, 0.7803, 0.654, 0.7896, 0.654, 0.7896, 0.7296, 0.7803, 0.7296, 0.6079, 0.6932, 0.5959, 0.6932, 0.5959, 0.7296, 0.6079, 0.7296, 0.7803, 0.7296, 0.7896, 0.7296, 0.7896, 0.6932, 0.7803, 0.6932, 0.7803, 0.6932, 0.7896, 0.6932, 0.7896, 0.744, 0.7803, 0.744, 0.6079, 0.744, 0.5959, 0.744, 0.5959, 0.6932, 0.6079, 0.6932, 0.7803, 0.744, 0.7896, 0.744, 0.7896, 0.7794, 0.7803, 0.7794, 0.6079, 0.7794, 0.5959, 0.7794, 0.5959, 0.744, 0.6079, 0.744, 0.7803, 0.7794, 0.7896, 0.7794, 0.7896, 0.8209, 0.7803, 0.8209, 0.6079, 0.8209, 0.5959, 0.8209, 0.5959, 0.7794, 0.6079, 0.7794, 0.7803, 0.8209, 0.7896, 0.8209, 0.7896, 0.8601, 0.7803, 0.8601, 0.6079, 0.8601, 0.5959, 0.8601, 0.5959, 0.8209, 0.6079, 0.8209, 0.7803, 0.8601, 0.7896, 0.8601, 0.7896, 0.8991, 0.7803, 0.8991, 0.6079, 0.8991, 0.5959, 0.8991, 0.5959, 0.8601, 0.6079, 0.8601, 0.7803, 0.8991, 0.7896, 0.8991, 0.7896, 0.9404, 0.7803, 0.9404, 0.6079, 0.9404, 0.5959, 0.9404, 0.5959, 0.8991, 0.6079, 0.8991, 0.9761, 0.2521, 0.9818, 0.2493, 0.9818, 0.3688, 0.9761, 0.3661, 0.8289, 0.3661, 0.8231, 0.3696, 0.8231, 0.2493, 0.8289, 0.2521, 0.8231, 0.0184, 0.8289, 0.0212, 0.8289, 0.1287, 0.8231, 0.1315, 0.9761, 0.0212, 0.9818, 0.0184, 0.9818, 0.1315, 0.9761, 0.1287])
me_mesh.materials.append(mat_questionmark_questionmarkmat1)
me_mesh.use_remesh_fix_poles = True
me_mesh.use_remesh_preserve_attributes = False
me_mesh.update()
me_mesh.normals_split_custom_set([tuple(v) for v in zip(*[iter([0.0, 0.0, 1.0, 0.0, 0.0, 1.0, 0.0, 0.0, 1.0, 0.0, 0.0, 1.0, 0.0, 0.0, 1.0, 0.0, 0.0, 1.0, 0.0, 0.0, 1.0, 0.0, 0.0, 1.0, 0.0, 0.0, 1.0, 0.0, 0.0, 1.0, 0.0, 0.0, 1.0, 0.0, 0.0, 1.0, 0.0, 0.0, 1.0, 0.0, 0.0, 1.0, 0.0, 0.0, 1.0, 0.0, 0.0, 1.0, 0.0, 0.0, 1.0, 0.0, 0.0, 1.0, 0.0, 0.0, 1.0, 0.0, 0.0, 1.0, 0.0, 0.0, 1.0, 0.0, 0.0, 1.0, 0.0, 0.0, 1.0, 0.0, 0.0, 1.0, 0.0, 0.0, 1.0, 0.0, 0.0, 1.0, 0.0, 0.0, 1.0, 0.0, 0.0, 1.0, 0.0, 0.0, 1.0, 0.0, 0.0, 1.0, 0.0, 0.0, 1.0, 0.0, 0.0, 1.0, 0.0, 0.0, 1.0, 0.0, 0.0, 1.0, 0.0, 0.0, 1.0, 0.0, 0.0, 1.0, 0.0, 0.0, 1.0, 0.0, 0.0, 1.0, 0.0, 0.0, 1.0, 0.0, 0.0, 1.0, 0.0, 0.0, 1.0, 0.0, 0.0, 1.0, 0.0, 0.0, 1.0, 0.0, 0.0, 1.0, 0.0, 0.0, 1.0, 0.0, 0.0, 1.0, 0.0, 0.0, 1.0, 0.0, 0.0, 1.0, 0.0, 0.0, 1.0, 0.0, 0.0, 1.0, 0.0, 0.0, 1.0, 0.0, 0.0, 1.0, 0.0, 0.0, 1.0, 0.0, 0.0, 1.0, 0.0, 0.0, 1.0, 0.0, 0.0, 1.0, 0.0, 0.0, 1.0, 0.0, 0.0, 1.0, 0.0, 0.0, 1.0, 0.0, 0.0, 1.0, 0.0, 0.0, 1.0, 0.0, 0.0, 1.0, 0.0, 0.0, 1.0, 0.0, 0.0, 1.0, 0.0, 0.0, 1.0, 0.0, 0.0, 1.0, 0.0, 0.0, 1.0, 0.0, 0.0, 1.0, 0.0, 0.0, 1.0, 0.0, 0.0, 1.0, 0.0, 0.0, 1.0, 0.0, 0.0, 1.0, 0.0, 0.0, 1.0, 0.0, 0.0, 1.0, 0.0, 0.0, 1.0, 0.0, 0.0, 1.0, 0.0, 0.0, 1.0, 0.0, 0.0, 1.0, 0.0, 0.0, 1.0, 0.0, 0.0, 1.0, 0.0, 0.0, 1.0, 0.0, 0.0, 1.0, 0.0, 0.0, 1.0, 0.0, 0.0, 1.0, 0.0, 0.0, 1.0, 0.0, 0.0, 1.0, 0.0, 0.0, 1.0, 0.0, 0.0, 1.0, 0.0, 0.0, 1.0, 0.0, 0.0, 1.0, 0.0, 0.0, 1.0, 0.0, 0.0, 1.0, 0.0, 0.0, 1.0, 0.0, 0.0, 1.0, 0.0, 0.0, 1.0, 0.0, 0.0, 1.0, 0.0, 0.0, 1.0, 0.0, 0.0, 1.0, 0.0, 0.0, 1.0, 0.0, 0.0, 1.0, 0.0, 0.0, 1.0, 0.0, 0.0, 1.0, 0.0, 0.0, 1.0, 0.0, 0.0, 1.0, 0.0, 0.0, 1.0, 0.0, 0.0, 1.0, 0.0, 0.0, 1.0, 0.0, 0.0, 1.0, 0.0, 0.0, 1.0, 0.0, 0.0, 1.0, 0.0, 0.0, 1.0, 0.0, 0.0, 1.0, 0.0, 0.0, -1.0, 0.0, 0.0, -1.0, 0.0, 0.0, -1.0, 0.0, 0.0, -1.0, 0.0, 0.0, -1.0, 0.0, 0.0, -1.0, 0.0, 0.0, -1.0, 0.0, 0.0, -1.0, -0.9769, 0.2138, 0.0, -0.9466, 0.3224, -5.405e-06, -0.9466, 0.3224, 5.379e-06, -0.9769, 0.2138, 0.0, -0.1225, -0.9925, 0.0, -0.1225, -0.9925, 0.0, -0.1225, -0.9925, 0.0, -0.1225, -0.9925, 0.0, 0.9476, -0.3195, 0.0, 0.9736, -0.2281, 0.0, 0.9736, -0.2281, 0.0, 0.9476, -0.3195, -4.151e-09, -0.9998, -0.01851, 0.0, -0.9999, 0.01538, -1.626e-06, -0.9999, 0.01538, 1.619e-06, -0.9998, -0.01851, 0.0, 0.0, -1.0, 0.0, 0.0, -1.0, 0.0, 0.0, -1.0, 0.0, 0.0, -1.0, 0.0, 0.9977, -0.0674, 0.0, 0.9992, -0.03906, 0.0, 0.9992, -0.03906, 0.0, 0.9977, -0.0674, -1.24e-09, -0.9999, 0.01539, -1.142e-05, -0.9944, 0.1058, -2.714e-06, -0.9944, 0.1058, 2.701e-06, -0.9999, 0.01539, 1.633e-06, 0.9898, -0.1424, 0.0, 0.9977, -0.0674, 1.238e-09, 0.9977, -0.0674, 0.0, 0.9898, -0.1424, -2.059e-09, -0.9944, 0.1058, -2.699e-06, -0.9738, 0.2275, -3.212e-06, -0.9738, 0.2275, 3.197e-06, -0.9944, 0.1058, 2.711e-06, 0.9676, -0.2524, 0.0, 0.9898, -0.1424, 2.059e-09, 0.9898, -0.1424, 0.0, 0.9676, -0.2524, -2.846e-09, -0.9738, 0.2275, -3.199e-06, -0.9271, 0.3749, -4.205e-06, -0.9271, 0.3749, 2.94e-05, -0.9738, 0.2275, 3.214e-06, 0.9287, -0.3707, 0.0, 0.9676, -0.2524, 2.844e-09, 0.9676, -0.2524, 0.0, 0.9287, -0.3707, -2.601e-09, -0.9271, 0.3749, -2.94e-05, -0.8591, 0.5119, -3.134e-06, -0.8591, 0.5119, 3.119e-06, -0.9271, 0.3749, 4.205e-06, 0.8765, -0.4814, 0.0, 0.9287, -0.3707, 2.599e-09, 0.9287, -0.3707, 0.0, 0.8765, -0.4814, -2.752e-09, -0.859, 0.5119, -3.117e-06, -0.7936, 0.6084, -2.466e-06, -0.7936, 0.6084, 2.454e-06, -0.859, 0.5119, 3.132e-06, 0.8058, -0.5922, 0.0, 0.8765, -0.4814, 2.747e-09, 0.8765, -0.4814, 0.0, 0.8058, -0.5922, -3e-09, -0.7936, 0.6084, -2.454e-06, -0.7378, 0.675, -1.705e-06, -0.7378, 0.675, 1.697e-06, -0.7936, 0.6084, 2.466e-06, 0.736, -0.677, 0.0, 0.8057, -0.5923, 2.998e-09, 0.8057, -0.5923, 0.0, 0.736, -0.677, -1.797e-09, -0.7378, 0.675, -1.697e-06, -0.6924, 0.7215, -1.415e-06, -0.6924, 0.7215, 9.891e-06, -0.7378, 0.675, 1.705e-06, 0.6916, -0.7223, 0.0, 0.736, -0.677, 1.793e-09, 0.736, -0.677, 0.0, 0.6916, -0.7223, -9.785e-10, -0.6924, 0.7215, -1.413e-06, -0.6761, 0.7368, 3.164e-10, -0.6761, 0.7368, 0.0, -0.6924, 0.7215, 1.419e-06, 0.6812, -0.7321, -2.702e-06, 0.6916, -0.7223, 9.764e-10, 0.6916, -0.7223, 0.0, 0.6812, -0.7321, 3.866e-07, -0.6761, 0.7368, 0.0, -0.7084, 0.7058, 1.638e-09, -0.7084, 0.7058, 0.0, -0.6761, 0.7368, -3.185e-10, 0.7173, -0.6967, -2.026e-06, 0.6812, -0.7321, -3.889e-07, 0.6812, -0.7321, 3.87e-07, 0.7173, -0.6967, 2.036e-06, -0.7084, 0.7058, 0.0, -0.7758, 0.631, 2.762e-09, -0.7758, 0.631, 0.0, -0.7084, 0.7058, -1.638e-09, 0.7878, -0.6159, -3.094e-06, 0.7173, -0.6967, -2.038e-06, 0.7173, -0.6967, 2.028e-06, 0.7878, -0.6159, 3.109e-06, -0.7758, 0.631, 0.0, -0.8646, 0.5024, 4.07e-09, -0.8646, 0.5024, 0.0, -0.7758, 0.631, -2.762e-09, 0.8727, -0.4882, -4.227e-06, 0.7878, -0.6159, -3.113e-06, 0.7878, -0.6159, 3.099e-06, 0.8727, -0.4882, 4.247e-06, -0.8646, 0.5024, 0.0, -0.9412, 0.3378, 3.863e-09, -0.9412, 0.3378, 0.0, -0.8646, 0.5024, -4.072e-09, 0.9445, -0.3284, -4.156e-05, 0.8727, -0.4882, -4.247e-06, 0.8727, -0.4882, 4.227e-06, 0.9445, -0.3284, 4.162e-06, -0.9412, 0.3378, 0.0, -0.9857, 0.1685, 3.788e-09, -0.9857, 0.1685, 0.0, -0.9412, 0.3378, -3.863e-09, 0.9866, -0.1631, -4.007e-06, 0.9445, -0.3284, -4.159e-06, 0.9445, -0.3284, 4.14e-06, 0.9866, -0.1631, 4.026e-06, -0.9857, 0.1685, 0.0, -0.9997, -0.02592, 4.729e-09, -0.9997, -0.02592, 0.0, -0.9857, 0.1685, -3.79e-09, 0.9996, 0.02702, -5.097e-06, 0.9866, -0.1631, -4.024e-06, 0.9866, -0.1631, 4.005e-06, 0.9996, 0.02702, 5.121e-06, -0.9997, -0.0259, 0.0, -0.9623, -0.2719, 6.151e-09, -0.9623, -0.2719, 0.0, -0.9997, -0.0259, -4.724e-09, 0.9614, 0.2751, -6.894e-06, 0.9996, 0.02701, -5.119e-06, 0.9996, 0.02701, 4.33e-06, 0.9614, 0.2751, 7.942e-06, -0.9623, -0.2719, 0.0, -0.8529, -0.5221, 5.787e-09, -0.8529, -0.5221, 0.0, -0.9623, -0.2719, -6.149e-09, 0.8453, 0.5343, -6.677e-06, 0.9614, 0.2751, -6.922e-06, 0.9614, 0.2751, 6.89e-06, 0.8453, 0.5343, 6.708e-06, 0.67, 0.7424, -6.314e-06, 0.8453, 0.5343, -6.715e-06, 0.8453, 0.5343, 6.683e-06, 0.67, 0.7424, 6.343e-06, -0.8529, -0.5221, 0.0, -0.6944, -0.7196, 5.278e-09, -0.6944, -0.7196, -3.831e-06, -0.8529, -0.5221, 4.233e-06, 0.4491, 0.8935, -6.475e-06, 0.67, 0.7424, -6.341e-06, 0.67, 0.7424, 6.311e-06, 0.4491, 0.8935, 6.505e-06, -0.6944, -0.7195, 0.0, -0.4903, -0.8716, 5.848e-09, -0.4903, -0.8716, 0.0, -0.6944, -0.7195, -5.278e-09, 0.2119, 0.9773, -5.543e-06, 0.4491, 0.8935, -6.505e-06, 0.4491, 0.8935, 6.475e-06, 0.2119, 0.9773, 5.569e-06, -0.4903, -0.8716, 0.0, -0.2453, -0.9694, 5.683e-09, -0.2453, -0.9694, 0.0, -0.4903, -0.8716, -5.848e-09, -0.2453, -0.9694, 0.0, -0.00352, -1.0, 4.968e-09, -0.00352, -1.0, 0.0, -0.2453, -0.9694, -5.686e-09, 0.000787, 1.0, -4.603e-06, 0.2119, 0.9773, -5.567e-06, 0.2119, 0.9773, 5.541e-06, 0.000787, 1.0, 4.625e-06, -0.00351, -1.0, 0.0, 0.2332, -0.9724, 5.444e-09, 0.2332, -0.9724, 0.0, -0.00351, -1.0, -4.972e-09, -0.2077, 0.9782, -5.416e-06, 0.0007845, 1.0, -4.62e-06, 0.0007845, 1.0, 4.598e-06, -0.2077, 0.9782, 5.441e-06, 0.2332, -0.9724, 0.0, 0.4734, -0.8808, 5.794e-09, 0.4734, -0.8808, 0.0, 0.2332, -0.9724, -5.444e-09, -0.4394, 0.8983, -6.295e-06, -0.2077, 0.9782, -5.437e-06, -0.2077, 0.9782, 5.411e-06, -0.4394, 0.8983, 6.325e-06, 0.4734, -0.8808, 0.0, 0.6911, -0.7228, 5.962e-09, 0.6911, -0.7228, 0.0, 0.4734, -0.8808, -5.796e-09, -0.6633, 0.7483, -6.577e-06, -0.4394, 0.8983, -6.327e-06, -0.4394, 0.8983, 6.298e-06, -0.6633, 0.7483, 6.608e-06, 0.6911, -0.7228, 0.0, 0.8548, -0.5189, 5.463e-09, 0.8548, -0.5189, 3.92e-06, 0.6911, -0.7228, 2.256e-06, -0.8396, 0.5432, -6.345e-06, -0.6633, 0.7483, -6.606e-06, -0.6633, 0.7483, 6.574e-06, -0.8396, 0.5432, 6.375e-06, 0.8548, -0.5189, 0.0, 0.9476, -0.3195, 4.147e-09, 0.9476, -0.3195, 0.0, 0.8548, -0.5189, -5.465e-09, -0.9466, 0.3224, -5.379e-06, -0.8396, 0.5432, -6.371e-06, -0.8396, 0.5432, 7.251e-06, -0.9466, 0.3224, 4.653e-06, 1.0, 0.0, 0.0, 1.0, 0.0, 0.0, 1.0, 0.0, 0.0, 1.0, 0.0, 0.0, 0.0, 1.0, 0.0, 0.0, 1.0, 0.0, 0.0, 1.0, 0.0, 0.0, 1.0, 0.0, -1.0, 0.0, 0.0, -1.0, 0.0, 0.0, -1.0, 0.0, 0.0, -1.0, 0.0, 0.0, 0.0, -1.0, 0.0, 0.0, -1.0, 0.0, 0.0, -1.0, 0.0, 0.0, -1.0, 0.0, 0.0, 0.0, -1.0, 0.0, 0.0, -1.0, 0.0, 0.0, -1.0, 0.0, 0.0, -1.0, 0.0, 0.0, -1.0, 0.0, 0.0, -1.0, 0.0, 0.0, -1.0, 0.0, 0.0, -1.0, 0.0, 0.0, -1.0, 0.0, 0.0, -1.0, 0.0, 0.0, -1.0, 0.0, 0.0, -1.0, 0.0, 0.0, -1.0, 0.0, 0.0, -1.0, 0.0, 0.0, -1.0, 0.0, 0.0, -1.0, 0.0, 0.0, -1.0, 0.0, 0.0, -1.0, 0.0, 0.0, -1.0, 0.0, 0.0, -1.0, 0.0, 0.0, -1.0, 0.0, 0.0, -1.0, 0.0, 0.0, -1.0, 0.0, 0.0, -1.0, 0.0, 0.0, -1.0, 0.0, 0.0, -1.0, 0.0, 0.0, -1.0, 0.0, 0.0, -1.0, 0.0, 0.0, -1.0, 0.0, 0.0, -1.0, 0.0, 0.0, -1.0, 0.0, 0.0, -1.0, 0.0, 0.0, -1.0, 0.0, 0.0, -1.0, 0.0, 0.0, -1.0, 0.0, 0.0, -1.0, 0.0, 0.0, -1.0, 0.0, 0.0, -1.0, 0.0, 0.0, -1.0, 0.0, 0.0, -1.0, 0.0, 0.0, -1.0, 0.0, 0.0, -1.0, 0.0, 0.0, -1.0, 0.0, 0.0, -1.0, 0.0, 0.0, -1.0, 0.0, 0.0, -1.0, 0.0, 0.0, -1.0, 0.0, 0.0, -1.0, 0.0, 0.0, -1.0, 0.0, 0.0, -1.0, 0.0, 0.0, -1.0, 0.0, 0.0, -1.0, 0.0, 0.0, -1.0, 0.0, 0.0, -1.0, 0.0, 0.0, -1.0, 0.0, 0.0, -1.0, 0.0, 0.0, -1.0, 0.0, 0.0, -1.0, 0.0, 0.0, -1.0, 0.0, 0.0, -1.0, 0.0, 0.0, -1.0, 0.0, 0.0, -1.0, 0.0, 0.0, -1.0, 0.0, 0.0, -1.0, 0.0, 0.0, -1.0, 0.0, 0.0, -1.0, 0.0, 0.0, -1.0, 0.0, 0.0, -1.0, 0.0, 0.0, -1.0, 0.0, 0.0, -1.0, 0.0, 0.0, -1.0, 0.0, 0.0, -1.0, 0.0, 0.0, -1.0, 0.0, 0.0, -1.0, 0.0, 0.0, -1.0, 0.0, 0.0, -1.0, 0.0, 0.0, -1.0, 0.0, 0.0, -1.0, 0.0, 0.0, -1.0, 0.0, 0.0, -1.0, 0.0, 0.0, -1.0, 0.0, 0.0, -1.0, 0.0, 0.0, -1.0, 0.0, 0.0, -1.0, 0.0, 0.0, -1.0, 0.0, 0.0, -1.0, 0.0, 0.0, -1.0, 0.0, 0.0, -1.0, 0.0, 0.0, -1.0, 0.0, 0.0, -1.0, 0.0, 0.0, -1.0, 0.0, 0.0, -1.0, 0.0, 0.0, -1.0, 0.0, 0.0, -1.0, 0.0, 0.0, -1.0, 0.0, 0.0, -1.0, 0.0, 0.0, -1.0, 0.0, 0.0, -1.0, 0.0, 0.0, -1.0, 0.0, 0.0, -1.0, 0.0, 0.0, -1.0, 0.0, 0.0, -1.0, 0.0, 0.0, -1.0, 0.0, 0.0, -1.0, 0.5694, -0.5921, 0.5703, 0.5694, -0.5921, 0.5703, 0.5694, -0.5921, 0.5703, -0.6542, -0.4634, 0.5977, -0.6542, -0.4634, 0.5977, -0.6542, -0.4634, 0.5977, 0.4739, -0.6795, 0.5601, 0.4739, -0.6795, 0.5601, 0.4739, -0.6795, 0.5601, -0.5736, -0.5844, 0.574, -0.5736, -0.5844, 0.574, -0.5736, -0.5844, 0.574, 0.5773, -0.5773, 0.5775, 0.5773, -0.5773, 0.5775, 0.5773, -0.5773, 0.5775, 0.5773, 0.5773, 0.5775, 0.5773, 0.5773, 0.5775, 0.5773, 0.5773, 0.5775, -0.5773, 0.5773, 0.5775, -0.5773, 0.5773, 0.5775, -0.5773, 0.5773, 0.5775, -0.5773, -0.5773, 0.5775, -0.5773, -0.5773, 0.5775, -0.5773, -0.5773, 0.5775, -0.5736, -0.5844, -0.574, -0.5736, -0.5844, -0.574, -0.5736, -0.5844, -0.574, 0.5694, -0.5921, -0.5703, 0.5694, -0.5921, -0.5703, 0.5694, -0.5921, -0.5703, 0.5773, -0.5773, -0.5775, 0.5773, -0.5773, -0.5775, 0.5773, -0.5773, -0.5775, 0.5773, 0.5773, -0.5775, 0.5773, 0.5773, -0.5775, 0.5773, 0.5773, -0.5775, -0.5773, 0.5773, -0.5775, -0.5773, 0.5773, -0.5775, -0.5773, 0.5773, -0.5775, -0.5773, -0.5773, -0.5775, -0.5773, -0.5773, -0.5775, -0.5773, -0.5773, -0.5775, -0.6542, -0.4634, -0.5977, -0.6542, -0.4634, -0.5977, -0.6542, -0.4634, -0.5977, 0.4739, -0.6795, -0.5601, 0.4739, -0.6795, -0.5601, 0.4739, -0.6795, -0.5601, -0.6691, 0.2292, 0.707, -0.6696, 0.2273, 0.7071, -0.691, 0.151, 0.7069, -0.6908, 0.151, 0.7071, -0.08663, -0.7017, 0.7072, -0.08663, -0.7017, 0.7072, -0.08663, -0.7017, 0.7072, -0.08663, -0.7017, 0.7072, 0.6888, -0.1614, 0.7068, 0.6888, -0.1614, 0.7068, 0.6699, -0.2267, 0.707, 0.6703, -0.2253, 0.7071, -0.7081, 0.01209, 0.706, -0.708, 0.01032, 0.7061, -0.7071, -0.01313, 0.707, -0.7071, -0.01313, 0.707, 0.0, -0.707, 0.7072, 0.0, -0.707, 0.7072, 0.0, -0.707, 0.7072, 0.0, -0.707, 0.7072, 0.7069, -0.02773, 0.7068, 0.7066, -0.02762, 0.707, 0.7084, -0.04918, 0.7041, 0.7083, -0.04681, 0.7043, -0.7043, 0.07691, 0.7057, -0.7042, 0.07382, 0.7061, -0.708, 0.01029, 0.7061, -0.7081, 0.01209, 0.706, 0.7083, -0.04678, 0.7043, 0.7084, -0.04919, 0.7041, 0.7025, -0.1025, 0.7043, 0.7023, -0.0986, 0.7051, -0.6894, 0.1635, 0.7057, -0.6897, 0.1599, 0.7062, -0.7042, 0.07381, 0.7061, -0.7043, 0.07688, 0.7057, 0.7023, -0.09861, 0.7051, 0.7025, -0.1025, 0.7043, 0.6862, -0.1806, 0.7047, 0.6863, -0.1758, 0.7057, -0.656, 0.2693, 0.7051, -0.6574, 0.2637, 0.7059, -0.6897, 0.1599, 0.7062, -0.6894, 0.1635, 0.7057, 0.6863, -0.1758, 0.7057, 0.6862, -0.1806, 0.7047, 0.6582, -0.2638, 0.7051, 0.6587, -0.2598, 0.7061, -0.6077, 0.3652, 0.7052, -0.6091, 0.3614, 0.706, -0.6574, 0.2637, 0.7059, -0.656, 0.2693, 0.7051, 0.6587, -0.2598, 0.7061, 0.6582, -0.2638, 0.7051, 0.6204, -0.3412, 0.7062, 0.621, -0.3387, 0.7069, -0.5611, 0.4322, 0.7059, -0.5623, 0.43, 0.7064, -0.6091, 0.3614, 0.706, -0.6077, 0.3652, 0.7052, 0.621, -0.3387, 0.7069, 0.6204, -0.3412, 0.7062, 0.5699, -0.4198, 0.7064, 0.5709, -0.4176, 0.7069, -0.5216, 0.478, 0.7067, -0.5221, 0.4772, 0.7069, -0.5623, 0.43, 0.7064, -0.5611, 0.4322, 0.7059, 0.5709, -0.4176, 0.7069, 0.5699, -0.4198, 0.7064, 0.5207, -0.4791, 0.7066, 0.5212, -0.4781, 0.7069, 0.5212, -0.4781, 0.7069, 0.5209, -0.4793, 0.7063, 0.4891, -0.5108, 0.707, 0.4892, -0.5106, 0.7071, -0.4895, 0.5103, 0.7071, -0.4896, 0.5102, 0.7071, -0.5221, 0.4772, 0.7069, -0.5216, 0.478, 0.7067, -0.4785, 0.5206, 0.7071, -0.4786, 0.5208, 0.7069, -0.4896, 0.5102, 0.7071, -0.4895, 0.5103, 0.7071, 0.4892, -0.5106, 0.7071, 0.4891, -0.5108, 0.707, 0.4817, -0.5177, 0.7071, 0.4818, -0.5178, 0.7069, -0.5054, 0.4992, 0.7039, -0.5035, 0.5026, 0.7028, -0.4786, 0.5208, 0.7069, -0.4785, 0.5206, 0.7071, 0.4818, -0.5178, 0.7069, 0.4817, -0.5177, 0.7071, 0.5102, -0.4936, 0.7043, 0.5082, -0.4968, 0.7035, -0.5573, 0.4456, 0.7006, -0.5534, 0.454, 0.6983, -0.5035, 0.5026, 0.7028, -0.5054, 0.4992, 0.7039, 0.5082, -0.4968, 0.7035, 0.5102, -0.4936, 0.7043, 0.5634, -0.4365, 0.7014, 0.5596, -0.4439, 0.6998, -0.6195, 0.3516, 0.7018, -0.6156, 0.3635, 0.6992, -0.5534, 0.454, 0.6983, -0.5573, 0.4456, 0.7006, 0.5596, -0.4439, 0.6998, 0.5634, -0.4365, 0.7014, 0.6232, -0.3441, 0.7023, 0.6196, -0.3542, 0.7005, -0.6698, 0.2348, 0.7044, -0.6685, 0.2436, 0.7027, -0.6156, 0.3635, 0.6992, -0.6195, 0.3516, 0.7018, 0.6196, -0.3542, 0.7005, 0.6232, -0.3441, 0.7023, 0.6713, -0.2304, 0.7045, 0.6699, -0.2382, 0.7032, -0.6988, 0.1158, 0.7059, -0.6988, 0.1219, 0.7048, -0.6685, 0.2436, 0.7027, -0.6698, 0.2348, 0.7044, 0.6699, -0.2382, 0.7032, 0.6713, -0.2304, 0.7045, 0.6992, -0.1136, 0.7058, 0.6991, -0.1191, 0.7051, -0.7068, -0.01988, 0.7072, -0.7073, -0.01709, 0.7067, -0.6988, 0.1219, 0.7048, -0.6988, 0.1158, 0.7059, -0.6805, -0.1918, 0.7072, -0.6804, -0.192, 0.7072, -0.7073, -0.01709, 0.7067, -0.7068, -0.01991, 0.7072, 0.7073, 0.01718, 0.7067, 0.7069, 0.01989, 0.7071, 0.6799, 0.1941, 0.7072, 0.6797, 0.1946, 0.7072, -0.6061, -0.3665, 0.7059, -0.6023, -0.3722, 0.7062, -0.6804, -0.192, 0.7072, -0.6805, -0.1918, 0.7072, 0.6797, 0.1946, 0.7072, 0.6799, 0.1941, 0.7072, 0.601, 0.3756, 0.7055, 0.5964, 0.3829, 0.7055, 0.5964, 0.3829, 0.7055, 0.601, 0.3756, 0.7055, 0.4811, 0.5245, 0.7025, 0.471, 0.5341, 0.7021, -0.4972, -0.507, 0.7041, -0.4899, -0.5138, 0.7043, -0.6023, -0.3722, 0.7062, -0.6061, -0.3665, 0.7059, 0.471, 0.5341, 0.7021, 0.4811, 0.5245, 0.7025, 0.3267, 0.6346, 0.7004, 0.3116, 0.643, 0.6996, -0.3549, -0.6162, 0.7031, -0.3437, -0.6223, 0.7033, -0.4899, -0.5138, 0.7043, -0.4972, -0.507, 0.7041, 0.3116, 0.643, 0.6996, 0.3267, 0.6346, 0.7004, 0.1549, 0.6944, 0.7027, 0.1437, 0.6969, 0.7026, -0.1793, -0.687, 0.7042, -0.1695, -0.689, 0.7046, -0.3437, -0.6223, 0.7033, -0.3549, -0.6162, 0.7031, -0.000681, -0.7075, 0.7067, -0.002416, -0.7076, 0.7066, -0.1695, -0.689, 0.7046, -0.1793, -0.687, 0.7042, 0.1437, 0.6969, 0.7026, 0.1549, 0.6944, 0.7027, -0.000505, 0.7074, 0.7068, 0.0007028, 0.7075, 0.7067, 0.1721, -0.6885, 0.7045, 0.1614, -0.6931, 0.7026, -0.002419, -0.7076, 0.7066, -0.0007062, -0.7075, 0.7067, 0.0006926, 0.7075, 0.7067, -0.0004798, 0.7074, 0.7068, -0.1526, 0.6947, 0.7029, -0.1408, 0.6992, 0.701, 0.3432, -0.6221, 0.7037, 0.3318, -0.631, 0.7013, 0.1614, -0.6931, 0.7026, 0.1721, -0.6885, 0.7045, -0.1408, 0.6992, 0.701, -0.1526, 0.6947, 0.7029, -0.3195, 0.6375, 0.7011, -0.3048, 0.6478, 0.6982, 0.4941, -0.5084, 0.7052, 0.4871, -0.5173, 0.7037, 0.3318, -0.631, 0.7013, 0.3432, -0.6221, 0.7037, -0.3048, 0.6478, 0.6982, -0.3195, 0.6375, 0.7011, -0.4759, 0.5282, 0.7033, -0.466, 0.5395, 0.7013, 0.6061, -0.3649, 0.7067, 0.6038, -0.3696, 0.7062, 0.4871, -0.5173, 0.7037, 0.4941, -0.5084, 0.7052, -0.466, 0.5395, 0.7013, -0.4759, 0.5282, 0.7033, -0.5963, 0.3821, 0.706, -0.5925, 0.3893, 0.7052, 0.6703, -0.2253, 0.7071, 0.6699, -0.2267, 0.707, 0.6038, -0.3696, 0.7062, 0.6061, -0.3649, 0.7067, -0.5925, 0.3893, 0.7052, -0.5963, 0.3821, 0.706, -0.6696, 0.2273, 0.7071, -0.6691, 0.2292, 0.707, 0.707, 0.0, 0.7072, 0.707, 0.0, 0.7072, 0.707, 0.0, 0.7072, 0.707, 0.0, 0.7072, 0.0, 0.707, 0.7072, 0.0, 0.707, 0.7072, 0.0, 0.707, 0.7072, 0.0, 0.707, 0.7072, -0.707, 0.0, 0.7072, -0.707, 0.0, 0.7072, -0.707, 0.0, 0.7072, -0.707, 0.0, 0.7072, 0.0, -0.707, 0.7072, 0.0, -0.707, 0.7072, 0.0, -0.707, 0.7072, 0.0, -0.707, 0.7072, 0.6991, -0.1191, 0.7051, 0.6992, -0.1136, 0.7058, 0.7069, 0.01992, 0.7071, 0.7073, 0.0172, 0.7067, 0.0, -0.707, -0.7072, 0.0, -0.707, -0.7072, 0.0, -0.707, -0.7072, 0.0, -0.707, -0.7072, 0.7084, -0.04618, -0.7043, 0.7083, -0.04861, -0.7042, 0.7068, -0.02799, -0.7068, 0.7066, -0.0281, -0.7071, -0.7071, -0.01313, -0.707, -0.7071, -0.01313, -0.707, -0.7081, 0.01007, -0.7061, -0.7081, 0.01181, -0.7061, 0.707, 0.0, -0.7072, 0.707, 0.0, -0.7072, 0.707, 0.0, -0.7072, 0.707, 0.0, -0.7072, 0.0, 0.707, -0.7072, 0.0, 0.707, -0.7072, 0.0, 0.707, -0.7072, 0.0, 0.707, -0.7072, -0.707, 0.0, -0.7072, -0.707, 0.0, -0.7072, -0.707, 0.0, -0.7072, -0.707, 0.0, -0.7072, 0.0, -0.707, -0.7072, 0.0, -0.707, -0.7072, 0.0, -0.707, -0.7072, 0.0, -0.707, -0.7072, -0.6908, 0.1512, -0.7071, -0.6908, 0.1512, -0.7071, -0.6697, 0.2271, -0.707, -0.6691, 0.2289, -0.7071, -0.816, -0.578, 0.0, -0.816, -0.578, 0.0, -0.816, -0.578, 0.0, -0.816, -0.578, 0.0, -0.08663, -0.7017, -0.7072, -0.08663, -0.7017, -0.7072, -0.08663, -0.7017, -0.7072, -0.08663, -0.7017, -0.7072, 0.572, -0.8203, 0.0, 0.572, -0.8203, 0.0, 0.572, -0.8203, 0.0, 0.572, -0.8203, 0.0, 0.6704, -0.2251, -0.7071, 0.6699, -0.2265, -0.7071, 0.6888, -0.1614, -0.7068, 0.6884, -0.1614, -0.7071, -0.7005, -0.7137, 0.0, -0.7005, -0.7137, 0.0, -0.7005, -0.7137, 0.0, -0.7005, -0.7137, 0.0, 0.6931, -0.7208, 0.0, 0.6931, -0.7208, 0.0, 0.6931, -0.7208, 0.0, 0.6931, -0.7208, 0.0, -0.7081, 0.0118, -0.7061, -0.7081, 0.0101, -0.7061, -0.7045, 0.0737, -0.7058, -0.7041, 0.0767, -0.706, 0.7028, -0.09849, -0.7045, 0.702, -0.1021, -0.7049, 0.7083, -0.0486, -0.7042, 0.7084, -0.04621, -0.7043, -0.7041, 0.07671, -0.706, -0.7045, 0.0737, -0.7058, -0.6901, 0.1599, -0.7058, -0.689, 0.1633, -0.7061, 0.6872, -0.1759, -0.7049, 0.6854, -0.1802, -0.7055, 0.702, -0.1021, -0.7049, 0.7031, -0.09856, -0.7042, -0.689, 0.1633, -0.7061, -0.6901, 0.1599, -0.7058, -0.658, 0.2638, -0.7053, -0.6556, 0.2688, -0.7056, 0.6595, -0.2603, -0.7052, 0.6574, -0.2635, -0.706, 0.6854, -0.1802, -0.7055, 0.6872, -0.1759, -0.7049, -0.6556, 0.2688, -0.7056, -0.658, 0.2638, -0.7053, -0.6095, 0.3618, -0.7054, -0.6072, 0.365, -0.7058, 0.6214, -0.3393, -0.7062, 0.6197, -0.3411, -0.7068, 0.6574, -0.2635, -0.706, 0.6595, -0.2603, -0.7052, -0.6072, 0.365, -0.7058, -0.6095, 0.3618, -0.7054, -0.5624, 0.4304, -0.706, -0.5607, 0.4321, -0.7063, 0.5712, -0.4179, -0.7064, 0.5695, -0.4195, -0.7068, 0.6197, -0.3411, -0.7068, 0.6214, -0.3393, -0.7062, -0.5607, 0.4321, -0.7063, -0.5624, 0.4304, -0.706, -0.5221, 0.4775, -0.7067, -0.5214, 0.478, -0.7069, 0.5212, -0.4785, -0.7067, 0.5203, -0.4791, -0.7069, 0.5695, -0.4195, -0.7068, 0.5712, -0.4179, -0.7064, 0.4892, -0.5107, -0.707, 0.489, -0.5108, -0.7071, 0.5203, -0.4791, -0.7069, 0.5213, -0.4785, -0.7066, -0.5214, 0.478, -0.7069, -0.5221, 0.4775, -0.7067, -0.4896, 0.5102, -0.707, -0.4894, 0.5103, -0.7071, -0.4894, 0.5103, -0.7071, -0.4896, 0.5103, -0.707, -0.4781, 0.521, -0.7071, -0.4783, 0.5211, -0.7069, 0.4815, -0.5179, -0.7071, 0.4816, -0.518, -0.7069, 0.489, -0.5108, -0.7071, 0.4892, -0.5107, -0.707, -0.4783, 0.5211, -0.7069, -0.4781, 0.521, -0.7071, -0.5026, 0.5025, -0.7035, -0.5055, 0.5003, -0.703, 0.5076, -0.4967, -0.704, 0.5103, -0.4943, -0.7037, 0.4816, -0.518, -0.7069, 0.4815, -0.5179, -0.7071, -0.5055, 0.5003, -0.703, -0.5026, 0.5025, -0.7035, -0.5524, 0.4532, -0.6996, -0.5583, 0.4471, -0.6989, 0.559, -0.4435, -0.7006, 0.5639, -0.4373, -0.7005, 0.5103, -0.4943, -0.7037, 0.5076, -0.4967, -0.704, -0.5581, 0.4469, -0.6991, -0.5524, 0.4532, -0.6996, -0.6147, 0.3623, -0.7007, -0.6208, 0.3523, -0.7004, 0.619, -0.3535, -0.7013, 0.624, -0.3445, -0.7014, 0.5639, -0.4373, -0.7005, 0.559, -0.4435, -0.7006, -0.6208, 0.3523, -0.7004, -0.6147, 0.3623, -0.7007, -0.6676, 0.2427, -0.7038, -0.671, 0.2351, -0.7032, 0.6693, -0.2377, -0.7039, 0.672, -0.2305, -0.7038, 0.624, -0.3445, -0.7014, 0.619, -0.3535, -0.7013, -0.671, 0.2351, -0.7032, -0.6676, 0.2427, -0.7038, -0.6981, 0.1213, -0.7056, -0.6996, 0.1157, -0.7051, 0.6986, -0.1188, -0.7056, 0.6997, -0.1136, -0.7053, 0.672, -0.2305, -0.7038, 0.6693, -0.2377, -0.7039, -0.6996, 0.1157, -0.7051, -0.6981, 0.1213, -0.7056, -0.7069, -0.01751, -0.7071, -0.7072, -0.02032, -0.7067, 0.707, 0.01739, -0.707, 0.7071, 0.02021, -0.7068, 0.6997, -0.1136, -0.7053, 0.6986, -0.1188, -0.7056, -0.7072, -0.02031, -0.7067, -0.7069, -0.01751, -0.7071, -0.6803, -0.1926, -0.7072, -0.6803, -0.1923, -0.7073, 0.6796, 0.195, -0.7072, 0.6797, 0.1944, -0.7072, 0.7071, 0.0202, -0.7068, 0.707, 0.01742, -0.707, -0.6803, -0.1923, -0.7073, -0.6803, -0.1926, -0.7072, -0.6025, -0.3729, -0.7057, -0.6055, -0.3665, -0.7064, 0.5965, 0.3835, -0.7051, 0.6005, 0.3756, -0.7059, 0.6797, 0.1944, -0.7072, 0.6796, 0.195, -0.7072, 0.4711, 0.535, -0.7013, 0.4805, 0.524, -0.7033, 0.6005, 0.3756, -0.7059, 0.5965, 0.3835, -0.7051, -0.6055, -0.3665, -0.7064, -0.6025, -0.3729, -0.7057, -0.4902, -0.5147, -0.7035, -0.4965, -0.5065, -0.705, 0.3116, 0.644, -0.6987, 0.3262, 0.6337, -0.7014, 0.4805, 0.524, -0.7033, 0.4711, 0.5349, -0.7013, -0.4965, -0.5065, -0.705, -0.4902, -0.5147, -0.7035, -0.3438, -0.6235, -0.7022, -0.3542, -0.6153, -0.7043, 0.1442, 0.6975, -0.7019, 0.1553, 0.6935, -0.7036, 0.3262, 0.6337, -0.7014, 0.3116, 0.644, -0.6987, -0.3542, -0.6153, -0.7043, -0.3438, -0.6235, -0.7022, -0.1703, -0.6897, -0.7037, -0.1797, -0.6858, -0.7053, -0.1797, -0.6858, -0.7053, -0.1703, -0.6897, -0.7037, -0.004089, -0.7075, -0.7067, -0.002219, -0.7077, -0.7065, 0.002002, 0.7074, -0.7068, 0.0007175, 0.7075, -0.7067, 0.1553, 0.6935, -0.7036, 0.1442, 0.6975, -0.7019, -0.002189, -0.7077, -0.7065, -0.00412, -0.7075, -0.7067, 0.1608, -0.6921, -0.7037, 0.1719, -0.6898, -0.7033, -0.1403, 0.6984, -0.7018, -0.1523, 0.6958, -0.7019, 0.0007186, 0.7075, -0.7067, 0.001995, 0.7074, -0.7068, 0.1719, -0.6898, -0.7033, 0.1608, -0.6921, -0.7037, 0.3317, -0.6296, -0.7025, 0.3439, -0.6232, -0.7024, -0.3048, 0.6466, -0.6993, -0.32, 0.6384, -0.7, -0.1523, 0.6958, -0.7019, -0.1403, 0.6984, -0.7018, 0.3439, -0.6232, -0.7024, 0.3317, -0.6296, -0.7025, 0.487, -0.5162, -0.7045, 0.495, -0.5087, -0.7044, -0.4659, 0.5386, -0.702, -0.4766, 0.5285, -0.7025, -0.32, 0.6384, -0.7, -0.3048, 0.6466, -0.6993, 0.495, -0.5087, -0.7044, 0.487, -0.5162, -0.7045, 0.6038, -0.3691, -0.7066, 0.6066, -0.3648, -0.7064, -0.5924, 0.3888, -0.7056, -0.5968, 0.382, -0.7056, -0.4766, 0.5285, -0.7025, -0.4659, 0.5386, -0.702, 0.6066, -0.3648, -0.7064, 0.6038, -0.3691, -0.7066, 0.6699, -0.2265, -0.7071, 0.6704, -0.2251, -0.7071, -0.6691, 0.2289, -0.7071, -0.6697, 0.2271, -0.707, -0.5968, 0.382, -0.7056, -0.5924, 0.3888, -0.7056, 0.7071, -0.7071, 0.0, 0.7071, -0.7071, 0.0, 0.7071, -0.7071, 0.0, 0.7071, -0.7071, 0.0, 0.7071, 0.7071, 0.0, 0.7071, 0.7071, 0.0, 0.7071, 0.7071, 0.0, 0.7071, 0.7071, 0.0, -0.7071, 0.7071, 0.0, -0.7071, 0.7071, 0.0, -0.7071, 0.7071, 0.0, -0.7071, 0.7071, 0.0, -0.7071, -0.7071, 0.0, -0.7071, -0.7071, 0.0, -0.7071, -0.7071, 0.0, -0.7071, -0.7071, 0.0])] * 3)])

# ---- objects
ob_questionmark_questionmark_msh = bpy.data.objects.new('questionmark:questionmark_msh', me_mesh)

# ---- transforms, parenting, visibility, modifiers, constraints
ob_questionmark_questionmark_msh.location = (0.0, 0.0, 0.0)
ob_questionmark_questionmark_msh.rotation_euler = (1.571, -0.0, 0.0)
ob_questionmark_questionmark_msh.scale = (0.0221, 0.0221, 0.0221)
ob_questionmark_questionmark_msh.color = (0.8, 0.8, 0.8, 1.0)

# ---- collection membership
col_collection.objects.link(ob_questionmark_questionmark_msh)

# ---- scene / render settings (as saved in the file)
scene.frame_start = 1; scene.frame_end = 250; scene.frame_set(1)
scene.render.engine = 'BLENDER_EEVEE_NEXT'
scene.cycles.sampling_pattern = 'TABULATED_SOBOL'
scene.cycles.use_light_tree = False
scene.view_settings.view_transform = 'Filmic'
bpy.context.view_layer.update()

# ---- added for rendering (the .blend has no active camera and no usable light): camera, sun
cam_auto = bpy.data.cameras.new('AutoCamera')
cam_auto.lens = 50.0
cam_auto.sensor_width = 36.0
cam_auto.clip_end = 1000.0
ob_auto_camera = bpy.data.objects.new('AutoCamera', cam_auto)
scene.collection.objects.link(ob_auto_camera)
ob_auto_camera.location = (1.58634, -1.90272, 1.98882)
ob_auto_camera.rotation_euler = (1.09748, -7.21219e-08, 0.694738)
scene.camera = ob_auto_camera
light_auto_sun = bpy.data.lights.new('AutoSun', 'SUN')
light_auto_sun.energy = 3.0
light_auto_sun.angle = 0.0523599
ob_auto_sun = bpy.data.objects.new('AutoSun', light_auto_sun)
scene.collection.objects.link(ob_auto_sun)
ob_auto_sun.rotation_euler = (0.872665, 0.174533, 0.523599)
bpy.context.view_layer.update()
